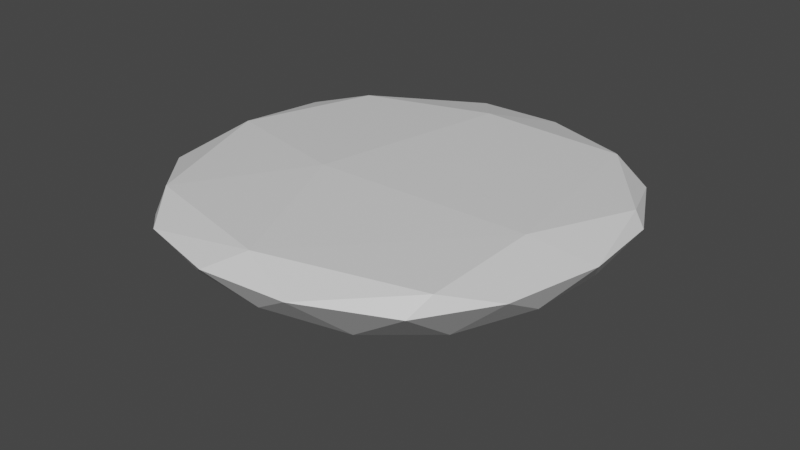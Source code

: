 # Source: platform.blend  (saved by Blender 2.93.21; exported with 4.5.12 LTS)
import bpy
from mathutils import Matrix  # noqa: F401  (used for matrix-valued properties, if any)

bpy.ops.wm.read_factory_settings(use_empty=True)
scene = bpy.context.scene
scene.name = 'Scene'

# ---- collections
col_collection = bpy.data.collections.new('Collection'); scene.collection.children.link(col_collection)

# ---- materials (node trees are filled in below, after node groups)
mat_material = bpy.data.materials.new('Material')
mat_material.alpha_threshold = 0.0
mat_material.use_transparent_shadow = False
mat_material.line_color = (0.0, 0.0, 0.0, 1.0)

# ---- material node trees
mat_material.use_nodes = True; mat_material.node_tree.nodes.clear()
_N = mat_material.node_tree.nodes; _L = mat_material.node_tree.links
n0 = _N.new('ShaderNodeOutputMaterial'); n0.name = 'Material Output'; n0.location = (300, 300)
n1 = _N.new('ShaderNodeBsdfPrincipled'); n1.name = 'Principled BSDF'; n1.location = (10, 300)
n1.distribution = 'GGX'
n1.subsurface_method = 'BURLEY'
n1.inputs[2].default_value = 0.4
n1.inputs[3].default_value = 1.45
n1.inputs[27].default_value = (0.0, 0.0, 0.0, 1.0)
n1.inputs[28].default_value = 1.0
_L.new(n1.outputs[0], n0.inputs[0])
n0.is_active_output = True

# ---- world
world_world = bpy.data.worlds.new('World'); scene.world = world_world
world_world.use_nodes = True; world_world.node_tree.nodes.clear()
_N = world_world.node_tree.nodes; _L = world_world.node_tree.links
n0 = _N.new('ShaderNodeOutputWorld'); n0.name = 'World Output'; n0.location = (300, 300)
n1 = _N.new('ShaderNodeBackground'); n1.name = 'Background'; n1.location = (10, 300)
n1.inputs[0].default_value = (0.05088, 0.05088, 0.05088, 1.0)
_L.new(n1.outputs[0], n0.inputs[0])
n0.is_active_output = True
world_world.color = (0.05088, 0.05088, 0.05088)
world_world.use_sun_shadow = False
world_world.sun_shadow_jitter_overblur = 0.0

# ---- meshes
me_cube_001 = bpy.data.meshes.new('Cube.001')
me_cube_001.from_pydata([(-0.3367, -0.3367, -0.4031), (-0.6122, -0.6122, -0.1376), (-0.3367, 0.3367, -0.4031), (-0.6122, 0.6122, -0.1376), (0.3367, -0.3367, -0.4031), (0.6122, -0.6122, -0.1376), (0.3367, 0.3367, -0.4031), (0.6122, 0.6122, -0.1376), (-0.5, -0.5, -0.01915), (-0.5, 0.5, -0.01915), (0.5, 0.5, -0.01915), (0.5, -0.5, -0.01915), (-0.3555, 0.2806, -0.4107), (-0.3752, 0.1977, -0.4189), (-0.3888, 0.1019, -0.4246), (-0.3938, 1.211e-08, -0.4268), (-0.3888, -0.1019, -0.4246), (-0.3752, -0.1977, -0.4189), (-0.3555, -0.2806, -0.4107), (-0.3689, -0.3689, -0.3854), (-0.4104, -0.4104, -0.3583), (-0.4526, -0.4526, -0.3255), (-0.4928, -0.4928, -0.2886), (-0.5293, -0.5293, -0.2495), (-0.5616, -0.5616, -0.21), (-0.5893, -0.5893, -0.172), (-0.7127, -0.4843, -0.1376), (-0.7844, -0.3348, -0.1376), (-0.8275, -0.171, -0.1376), (-0.8418, 0.0, -0.1376), (-0.8275, 0.171, -0.1376), (-0.7844, 0.3348, -0.1376), (-0.7127, 0.4843, -0.1376), (-0.5893, 0.5893, -0.172), (-0.5616, 0.5616, -0.21), (-0.5293, 0.5293, -0.2495), (-0.4928, 0.4928, -0.2886), (-0.4526, 0.4526, -0.3255), (-0.4104, 0.4104, -0.3583), (-0.3689, 0.3689, -0.3854), (0.2806, 0.3555, -0.4107), (0.1977, 0.3752, -0.4189), (0.1019, 0.3888, -0.4246), (1.583e-08, 0.3938, -0.4268), (-0.1019, 0.3888, -0.4246), (-0.1977, 0.3752, -0.4189), (-0.2806, 0.3555, -0.4107), (-0.4843, 0.7127, -0.1376), (-0.3348, 0.7844, -0.1376), (-0.171, 0.8275, -0.1376), (0.0, 0.8418, -0.1376), (0.171, 0.8275, -0.1376), (0.3348, 0.7844, -0.1376), (0.4843, 0.7127, -0.1376), (0.5893, 0.5893, -0.172), (0.5616, 0.5616, -0.21), (0.5293, 0.5293, -0.2495), (0.4928, 0.4928, -0.2886), (0.4526, 0.4526, -0.3255), (0.4104, 0.4104, -0.3583), (0.3689, 0.3689, -0.3854), (0.3555, -0.2806, -0.4107), (0.3752, -0.1977, -0.4189), (0.3888, -0.1019, -0.4246), (0.3938, -1.071e-08, -0.4268), (0.3888, 0.1019, -0.4246), (0.3752, 0.1977, -0.4189), (0.3555, 0.2806, -0.4107), (0.7127, 0.4843, -0.1376), (0.7844, 0.3348, -0.1376), (0.8275, 0.171, -0.1376), (0.8418, 0.0, -0.1376), (0.8275, -0.171, -0.1376), (0.7844, -0.3348, -0.1376), (0.7127, -0.4843, -0.1376), (0.5893, -0.5893, -0.172), (0.5616, -0.5616, -0.21), (0.5293, -0.5293, -0.2495), (0.4928, -0.4928, -0.2886), (0.4526, -0.4526, -0.3255), (0.4104, -0.4104, -0.3583), (0.3689, -0.3689, -0.3854), (-0.2806, -0.3555, -0.4107), (-0.1977, -0.3752, -0.4189), (-0.1019, -0.3888, -0.4246), (-1.211e-08, -0.3938, -0.4268), (0.1019, -0.3888, -0.4246), (0.1977, -0.3752, -0.4189), (0.2806, -0.3555, -0.4107), (0.4843, -0.7127, -0.1376), (0.3348, -0.7844, -0.1376), (0.171, -0.8275, -0.1376), (-8.382e-09, -0.8418, -0.1376), (-0.171, -0.8275, -0.1376), (-0.3348, -0.7844, -0.1376), (-0.4843, -0.7127, -0.1376), (-0.5351, -0.4188, -0.01776), (-0.5729, -0.2966, -0.01625), (-0.5996, -0.1534, -0.01519), (-0.6096, 0.0, -0.0148), (-0.5996, 0.1534, -0.01519), (-0.5729, 0.2966, -0.01625), (-0.5351, 0.4188, -0.01776), (-0.4188, 0.5351, -0.01776), (-0.2966, 0.5729, -0.01625), (-0.1534, 0.5996, -0.01519), (-1.863e-09, 0.6096, -0.0148), (0.1534, 0.5996, -0.01519), (0.2966, 0.5729, -0.01625), (0.4188, 0.5351, -0.01776), (0.5351, 0.4188, -0.01776), (0.5729, 0.2966, -0.01625), (0.5996, 0.1534, -0.01519), (0.6096, -3.725e-09, -0.0148), (0.5996, -0.1534, -0.01519), (0.5729, -0.2966, -0.01625), (0.5351, -0.4188, -0.01776), (0.4188, -0.5351, -0.01775), (0.2966, -0.5729, -0.01625), (0.1534, -0.5996, -0.01519), (1.49e-08, -0.6096, -0.0148), (-0.1534, -0.5996, -0.01519), (-0.2966, -0.5729, -0.01625), (-0.4188, -0.5351, -0.01776), (0.6298, 0.6298, -0.1083), (0.6401, 0.6401, -0.08402), (0.6413, 0.6413, -0.06437), (0.6313, 0.6313, -0.04888), (0.6088, 0.6088, -0.03708), (0.5757, 0.5757, -0.02846), (0.5355, 0.5355, -0.02253), (0.5355, -0.5355, -0.02253), (0.5757, -0.5757, -0.02846), (0.6088, -0.6088, -0.03708), (0.6313, -0.6313, -0.04888), (0.6413, -0.6413, -0.06437), (0.6401, -0.6401, -0.08402), (0.6298, -0.6298, -0.1083), (-0.6298, -0.6298, -0.1083), (-0.6401, -0.6401, -0.08402), (-0.6413, -0.6413, -0.06437), (-0.6313, -0.6313, -0.04888), (-0.6088, -0.6088, -0.03708), (-0.5757, -0.5757, -0.02846), (-0.5355, -0.5355, -0.02253), (-0.5355, 0.5355, -0.02253), (-0.5757, 0.5757, -0.02846), (-0.6088, 0.6088, -0.03708), (-0.6313, 0.6313, -0.04888), (-0.6413, 0.6413, -0.06437), (-0.6401, 0.6401, -0.08402), (-0.6298, 0.6298, -0.1083), (-0.4173, -0.2984, -0.3882), (-0.4729, -0.3272, -0.3597), (-0.5249, -0.359, -0.3262), (-0.5728, -0.3902, -0.289), (-0.6158, -0.4189, -0.2497), (-0.6536, -0.4443, -0.21), (-0.686, -0.4662, -0.172), (-0.4497, -0.2092, -0.3933), (-0.516, -0.2276, -0.3627), (-0.5757, -0.2487, -0.3278), (-0.6295, -0.27, -0.2898), (-0.6774, -0.2897, -0.25), (-0.7193, -0.3072, -0.2101), (-0.755, -0.3223, -0.172), (-0.4692, -0.1077, -0.3975), (-0.5413, -0.1166, -0.3654), (-0.6058, -0.1271, -0.3294), (-0.6633, -0.138, -0.2906), (-0.7142, -0.148, -0.2503), (-0.7587, -0.1569, -0.2102), (-0.7965, -0.1646, -0.172), (-0.4759, 1.892e-08, -0.3991), (-0.5497, 1.35e-08, -0.3665), (-0.6157, 4.889e-09, -0.3301), (-0.6745, -1.863e-09, -0.291), (-0.7265, -2.445e-09, -0.2505), (-0.7718, -4.657e-09, -0.2103), (-0.8103, 0.0, -0.172), (-0.4692, 0.1077, -0.3975), (-0.5413, 0.1166, -0.3654), (-0.6058, 0.1271, -0.3294), (-0.6633, 0.138, -0.2906), (-0.7142, 0.148, -0.2503), (-0.7587, 0.1569, -0.2102), (-0.7965, 0.1646, -0.172), (-0.4497, 0.2092, -0.3933), (-0.516, 0.2276, -0.3627), (-0.5757, 0.2487, -0.3278), (-0.6295, 0.27, -0.2898), (-0.6774, 0.2897, -0.25), (-0.7193, 0.3072, -0.2101), (-0.755, 0.3223, -0.172), (-0.4173, 0.2984, -0.3882), (-0.4729, 0.3272, -0.3597), (-0.5249, 0.359, -0.3262), (-0.5728, 0.3902, -0.289), (-0.6158, 0.4189, -0.2497), (-0.6536, 0.4443, -0.21), (-0.686, 0.4662, -0.172), (-0.2984, 0.4173, -0.3882), (-0.3272, 0.4729, -0.3597), (-0.359, 0.5249, -0.3262), (-0.3902, 0.5728, -0.289), (-0.4189, 0.6158, -0.2497), (-0.4443, 0.6536, -0.21), (-0.4662, 0.686, -0.172), (-0.2092, 0.4497, -0.3933), (-0.2276, 0.516, -0.3627), (-0.2487, 0.5757, -0.3278), (-0.27, 0.6295, -0.2898), (-0.2897, 0.6774, -0.25), (-0.3072, 0.7193, -0.2101), (-0.3223, 0.755, -0.172), (-0.1077, 0.4692, -0.3975), (-0.1166, 0.5413, -0.3654), (-0.1271, 0.6058, -0.3294), (-0.138, 0.6633, -0.2906), (-0.148, 0.7142, -0.2503), (-0.1569, 0.7587, -0.2102), (-0.1646, 0.7965, -0.172), (1.519e-08, 0.4759, -0.3991), (1.35e-08, 0.5497, -0.3665), (8.615e-09, 0.6157, -0.3301), (-1.863e-09, 0.6745, -0.291), (-2.445e-09, 0.7265, -0.2505), (-4.657e-09, 0.7718, -0.2103), (0.0, 0.8103, -0.172), (0.1077, 0.4692, -0.3975), (0.1166, 0.5413, -0.3654), (0.1271, 0.6058, -0.3294), (0.138, 0.6633, -0.2906), (0.148, 0.7142, -0.2503), (0.1569, 0.7587, -0.2102), (0.1646, 0.7965, -0.172), (0.2092, 0.4497, -0.3933), (0.2276, 0.516, -0.3627), (0.2487, 0.5757, -0.3278), (0.27, 0.6295, -0.2898), (0.2897, 0.6774, -0.25), (0.3072, 0.7193, -0.2101), (0.3223, 0.755, -0.172), (0.2984, 0.4173, -0.3882), (0.3272, 0.4729, -0.3597), (0.359, 0.5249, -0.3262), (0.3902, 0.5728, -0.289), (0.4189, 0.6158, -0.2497), (0.4443, 0.6536, -0.21), (0.4662, 0.686, -0.172), (0.4173, 0.2984, -0.3882), (0.4729, 0.3272, -0.3597), (0.5249, 0.359, -0.3262), (0.5728, 0.3902, -0.289), (0.6158, 0.4189, -0.2497), (0.6536, 0.4443, -0.21), (0.686, 0.4662, -0.172), (0.4497, 0.2092, -0.3933), (0.516, 0.2276, -0.3627), (0.5757, 0.2487, -0.3278), (0.6295, 0.27, -0.2898), (0.6774, 0.2897, -0.25), (0.7193, 0.3072, -0.2101), (0.755, 0.3223, -0.172), (0.4692, 0.1077, -0.3975), (0.5413, 0.1166, -0.3654), (0.6058, 0.1271, -0.3294), (0.6633, 0.138, -0.2906), (0.7142, 0.148, -0.2503), (0.7587, 0.1569, -0.2102), (0.7965, 0.1646, -0.172), (0.4759, -1.147e-08, -0.3991), (0.5497, -1.164e-08, -0.3665), (0.6157, -1.048e-08, -0.3301), (0.6745, 1.863e-09, -0.291), (0.7265, 2.445e-09, -0.2505), (0.7718, 4.657e-09, -0.2103), (0.8103, 0.0, -0.172), (0.4692, -0.1077, -0.3975), (0.5413, -0.1166, -0.3654), (0.6058, -0.1271, -0.3294), (0.6633, -0.138, -0.2906), (0.7142, -0.148, -0.2503), (0.7587, -0.1569, -0.2102), (0.7965, -0.1646, -0.172), (0.4497, -0.2092, -0.3933), (0.516, -0.2276, -0.3627), (0.5757, -0.2487, -0.3278), (0.6295, -0.27, -0.2898), (0.6774, -0.2897, -0.25), (0.7193, -0.3072, -0.2101), (0.755, -0.3223, -0.172), (0.4173, -0.2984, -0.3882), (0.4729, -0.3272, -0.3597), (0.5249, -0.359, -0.3262), (0.5728, -0.3902, -0.289), (0.6158, -0.4189, -0.2497), (0.6536, -0.4443, -0.21), (0.686, -0.4662, -0.172), (0.2984, -0.4173, -0.3882), (0.3272, -0.4729, -0.3597), (0.359, -0.5249, -0.3262), (0.3902, -0.5728, -0.289), (0.4189, -0.6158, -0.2497), (0.4443, -0.6536, -0.21), (0.4662, -0.686, -0.172), (0.2092, -0.4497, -0.3933), (0.2276, -0.516, -0.3627), (0.2487, -0.5757, -0.3278), (0.27, -0.6295, -0.2898), (0.2897, -0.6774, -0.25), (0.3072, -0.7193, -0.2101), (0.3223, -0.755, -0.172), (0.1077, -0.4692, -0.3975), (0.1166, -0.5413, -0.3654), (0.1271, -0.6058, -0.3294), (0.138, -0.6633, -0.2906), (0.148, -0.7142, -0.2503), (0.1569, -0.7587, -0.2102), (0.1646, -0.7965, -0.172), (-1.519e-08, -0.4759, -0.3991), (-1.35e-08, -0.5497, -0.3665), (-8.615e-09, -0.6157, -0.3301), (0.0, -0.6745, -0.291), (1.63e-09, -0.7265, -0.2505), (-5.588e-09, -0.7718, -0.2103), (-9.43e-09, -0.8103, -0.172), (-0.1077, -0.4692, -0.3975), (-0.1166, -0.5413, -0.3654), (-0.1271, -0.6058, -0.3294), (-0.138, -0.6633, -0.2906), (-0.148, -0.7142, -0.2503), (-0.1569, -0.7587, -0.2102), (-0.1646, -0.7965, -0.172), (-0.2092, -0.4497, -0.3933), (-0.2276, -0.516, -0.3627), (-0.2487, -0.5757, -0.3278), (-0.27, -0.6295, -0.2898), (-0.2897, -0.6774, -0.25), (-0.3072, -0.7193, -0.2101), (-0.3223, -0.755, -0.172), (-0.2984, -0.4173, -0.3882), (-0.3272, -0.4729, -0.3597), (-0.359, -0.5249, -0.3262), (-0.3902, -0.5728, -0.289), (-0.4189, -0.6158, -0.2497), (-0.4443, -0.6536, -0.21), (-0.4662, -0.686, -0.172), (-0.2818, 0.2818, -0.427), (-0.1957, 0.2914, -0.4386), (-0.1002, 0.2998, -0.4459), (3.492e-09, 0.3031, -0.4485), (0.1002, 0.2998, -0.4459), (0.1957, 0.2914, -0.4386), (0.2818, 0.2818, -0.427), (-0.2914, 0.1957, -0.4386), (-0.1993, 0.1993, -0.4526), (-0.1012, 0.2038, -0.4611), (-1.863e-09, 0.2058, -0.464), (0.1012, 0.2038, -0.4611), (0.1993, 0.1993, -0.4526), (0.2914, 0.1957, -0.4386), (-0.2998, 0.1002, -0.4459), (-0.2038, 0.1012, -0.4611), (-0.1031, 0.1031, -0.4703), (-7.567e-09, 0.104, -0.4734), (0.1031, 0.1031, -0.4703), (0.2038, 0.1012, -0.4611), (0.2998, 0.1002, -0.4459), (-0.3031, 9.139e-09, -0.4485), (-0.2058, -1.397e-09, -0.464), (-0.104, -4.075e-10, -0.4734), (-8.382e-09, -1.397e-09, -0.4765), (0.104, 4.948e-09, -0.4734), (0.2058, 6.054e-09, -0.464), (0.3031, 4.482e-09, -0.4485), (-0.2998, -0.1002, -0.4459), (-0.2038, -0.1012, -0.4611), (-0.1031, -0.1031, -0.4703), (-9.546e-09, -0.104, -0.4734), (0.1031, -0.1031, -0.4703), (0.2038, -0.1012, -0.4611), (0.2998, -0.1002, -0.4459), (-0.2914, -0.1957, -0.4386), (-0.1993, -0.1993, -0.4526), (-0.1012, -0.2038, -0.4611), (-7.451e-09, -0.2058, -0.464), (0.1012, -0.2038, -0.4611), (0.1993, -0.1993, -0.4526), (0.2914, -0.1957, -0.4386), (-0.2818, -0.2818, -0.427), (-0.1957, -0.2914, -0.4386), (-0.1002, -0.2998, -0.4459), (-9.662e-09, -0.3031, -0.4485), (0.1002, -0.2998, -0.4459), (0.1957, -0.2914, -0.4386), (0.2818, -0.2818, -0.427), (0.7331, -0.4981, -0.1083), (0.8069, -0.3444, -0.1083), (0.8512, -0.1759, -0.1083), (0.8659, 0.0, -0.1083), (0.8512, 0.1759, -0.1083), (0.8069, 0.3444, -0.1083), (0.7331, 0.4981, -0.1083), (0.7452, -0.5063, -0.08401), (0.8202, -0.3501, -0.08399), (0.8653, -0.1788, -0.08397), (0.8803, 0.0, -0.08396), (0.8653, 0.1788, -0.08397), (0.8202, 0.3501, -0.08399), (0.7452, 0.5063, -0.08401), (0.7466, -0.5073, -0.06435), (0.8219, -0.3507, -0.06428), (0.8671, -0.1791, -0.06422), (0.8821, 0.0, -0.06419), (0.8671, 0.1791, -0.06422), (0.8219, 0.3507, -0.06428), (0.7466, 0.5073, -0.06435), (0.7351, -0.4993, -0.04882), (0.8093, -0.3451, -0.04867), (0.8539, -0.1763, -0.04852), (0.8687, 1.863e-09, -0.04846), (0.8539, 0.1763, -0.04852), (0.8093, 0.3451, -0.04867), (0.7351, 0.4993, -0.04882), (0.7086, -0.4817, -0.03695), (0.78, -0.3331, -0.03666), (0.823, -0.1702, -0.03637), (0.8374, 3.725e-09, -0.03624), (0.823, 0.1702, -0.03637), (0.78, 0.3331, -0.03666), (0.7086, 0.4817, -0.03695), (0.6673, -0.4575, -0.0282), (0.7324, -0.3177, -0.02766), (0.772, -0.1627, -0.02717), (0.7855, 7.451e-09, -0.02696), (0.772, 0.1627, -0.02717), (0.7324, 0.3177, -0.02766), (0.6673, 0.4575, -0.0282), (0.6109, -0.432, -0.02201), (0.6646, -0.3032, -0.02108), (0.6985, -0.1562, -0.02032), (0.7104, 3.26e-09, -0.02001), (0.6985, 0.1562, -0.02032), (0.6646, 0.3032, -0.02108), (0.6109, 0.432, -0.02202), (0.4318, 0.4318, -0.01476), (0.303, 0.4553, -0.01263), (0.1561, 0.4744, -0.01128), (5.588e-09, 0.482, -0.01081), (-0.1561, 0.4744, -0.01128), (-0.303, 0.4553, -0.01263), (-0.4318, 0.4318, -0.01476), (0.4553, 0.303, -0.01263), (0.3162, 0.3162, -0.01005), (0.1619, 0.3281, -0.008484), (7.451e-09, 0.3331, -0.007952), (-0.1619, 0.3281, -0.008484), (-0.3162, 0.3162, -0.01005), (-0.4553, 0.303, -0.01263), (0.4744, 0.1561, -0.01128), (0.3281, 0.1619, -0.008484), (0.1676, 0.1676, -0.006799), (5.122e-09, 0.1701, -0.006235), (-0.1676, 0.1676, -0.006799), (-0.3281, 0.1619, -0.008484), (-0.4744, 0.1561, -0.01128), (0.482, -1.106e-08, -0.01081), (0.3331, -1.397e-08, -0.007953), (0.1701, -7.683e-09, -0.006235), (0.0, -5.588e-09, -0.005661), (-0.1701, 1.63e-09, -0.006235), (-0.3331, 5.588e-09, -0.007952), (-0.482, 1.118e-08, -0.01081), (0.4744, -0.1561, -0.01128), (0.3281, -0.1619, -0.008484), (0.1676, -0.1676, -0.006799), (-8.848e-09, -0.1701, -0.006235), (-0.1676, -0.1676, -0.006799), (-0.3281, -0.1619, -0.008484), (-0.4744, -0.1561, -0.01128), (0.4553, -0.303, -0.01263), (0.3162, -0.3162, -0.01005), (0.1619, -0.3281, -0.008484), (-1.118e-08, -0.3331, -0.007953), (-0.1619, -0.3281, -0.008484), (-0.3162, -0.3162, -0.01005), (-0.4553, -0.303, -0.01263), (0.4318, -0.4318, -0.01476), (0.303, -0.4553, -0.01263), (0.1561, -0.4744, -0.01128), (2.328e-09, -0.482, -0.01081), (-0.1561, -0.4744, -0.01128), (-0.303, -0.4553, -0.01263), (-0.4318, -0.4318, -0.01476), (-0.7331, 0.4981, -0.1083), (-0.8069, 0.3444, -0.1083), (-0.8512, 0.1759, -0.1083), (-0.8659, 5.588e-09, -0.1083), (-0.8512, -0.1759, -0.1083), (-0.8069, -0.3444, -0.1083), (-0.7331, -0.4981, -0.1083), (-0.7452, 0.5063, -0.08401), (-0.8202, 0.3501, -0.08399), (-0.8653, 0.1788, -0.08397), (-0.8803, 3.725e-09, -0.08396), (-0.8653, -0.1788, -0.08397), (-0.8202, -0.3501, -0.08399), (-0.7452, -0.5063, -0.08401), (-0.7466, 0.5073, -0.06435), (-0.8219, 0.3507, -0.06428), (-0.8671, 0.1791, -0.06422), (-0.8821, -2.328e-10, -0.06419), (-0.8671, -0.1791, -0.06422), (-0.8219, -0.3507, -0.06428), (-0.7466, -0.5073, -0.06435), (-0.7351, 0.4993, -0.04882), (-0.8093, 0.3451, -0.04867), (-0.8539, 0.1763, -0.04852), (-0.8687, -1.863e-09, -0.04846), (-0.8539, -0.1763, -0.04852), (-0.8093, -0.3451, -0.04867), (-0.7351, -0.4993, -0.04882), (-0.7086, 0.4817, -0.03695), (-0.78, 0.3331, -0.03666), (-0.823, 0.1702, -0.03637), (-0.8374, -3.492e-09, -0.03624), (-0.823, -0.1702, -0.03637), (-0.78, -0.3331, -0.03666), (-0.7086, -0.4817, -0.03695), (-0.6673, 0.4575, -0.0282), (-0.7324, 0.3177, -0.02766), (-0.772, 0.1627, -0.02717), (-0.7855, -5.588e-09, -0.02696), (-0.772, -0.1627, -0.02717), (-0.7324, -0.3177, -0.02766), (-0.6673, -0.4575, -0.0282), (-0.6109, 0.432, -0.02201), (-0.6646, 0.3032, -0.02108), (-0.6985, 0.1562, -0.02032), (-0.7104, 3.958e-09, -0.02001), (-0.6985, -0.1562, -0.02032), (-0.6646, -0.3032, -0.02108), (-0.6109, -0.432, -0.02202), (-0.4981, -0.7331, -0.1083), (-0.3444, -0.8069, -0.1083), (-0.1759, -0.8512, -0.1083), (-2.91e-11, -0.8659, -0.1083), (0.1759, -0.8512, -0.1083), (0.3444, -0.8069, -0.1083), (0.4981, -0.7331, -0.1083), (-0.5063, -0.7452, -0.08401), (-0.3501, -0.8202, -0.08399), (-0.1788, -0.8653, -0.08397), (-2.328e-10, -0.8803, -0.08396), (0.1788, -0.8653, -0.08397), (0.3501, -0.8202, -0.08399), (0.5063, -0.7452, -0.08401), (-0.5073, -0.7466, -0.06435), (-0.3507, -0.8219, -0.06428), (-0.1791, -0.8671, -0.06422), (-9.313e-10, -0.8821, -0.06419), (0.1791, -0.8671, -0.06422), (0.3507, -0.8219, -0.06428), (0.5073, -0.7466, -0.06435), (-0.4993, -0.7351, -0.04882), (-0.3451, -0.8093, -0.04867), (-0.1763, -0.8539, -0.04852), (3.725e-09, -0.8687, -0.04846), (0.1763, -0.8539, -0.04852), (0.3451, -0.8093, -0.04867), (0.4993, -0.7351, -0.04882), (-0.4817, -0.7086, -0.03695), (-0.3331, -0.78, -0.03666), (-0.1702, -0.823, -0.03637), (9.779e-09, -0.8374, -0.03624), (0.1702, -0.823, -0.03637), (0.3331, -0.78, -0.03666), (0.4817, -0.7086, -0.03695), (-0.4575, -0.6673, -0.0282), (-0.3177, -0.7324, -0.02766), (-0.1627, -0.772, -0.02717), (1.863e-08, -0.7855, -0.02696), (0.1627, -0.772, -0.02717), (0.3177, -0.7324, -0.02766), (0.4575, -0.6673, -0.0282), (-0.432, -0.6109, -0.02201), (-0.3032, -0.6646, -0.02108), (-0.1562, -0.6985, -0.02032), (2.002e-08, -0.7104, -0.02001), (0.1562, -0.6985, -0.02032), (0.3032, -0.6646, -0.02108), (0.432, -0.6109, -0.02202), (0.4981, 0.7331, -0.1083), (0.3444, 0.8069, -0.1083), (0.1759, 0.8512, -0.1083), (0.0, 0.8659, -0.1083), (-0.1759, 0.8512, -0.1083), (-0.3444, 0.8069, -0.1083), (-0.4981, 0.7331, -0.1083), (0.5063, 0.7452, -0.08401), (0.3501, 0.8202, -0.08399), (0.1788, 0.8653, -0.08397), (0.0, 0.8803, -0.08396), (-0.1788, 0.8653, -0.08397), (-0.3501, 0.8202, -0.08399), (-0.5063, 0.7452, -0.08401), (0.5073, 0.7466, -0.06435), (0.3507, 0.8219, -0.06428), (0.1791, 0.8671, -0.06422), (0.0, 0.8821, -0.06419), (-0.1791, 0.8671, -0.06422), (-0.3507, 0.8219, -0.06428), (-0.5073, 0.7466, -0.06435), (0.4993, 0.7351, -0.04882), (0.3451, 0.8093, -0.04867), (0.1763, 0.8539, -0.04852), (-3.725e-09, 0.8687, -0.04846), (-0.1763, 0.8539, -0.04852), (-0.3451, 0.8093, -0.04867), (-0.4993, 0.7351, -0.04882), (0.4817, 0.7086, -0.03695), (0.3331, 0.78, -0.03666), (0.1702, 0.823, -0.03637), (-9.313e-09, 0.8374, -0.03624), (-0.1702, 0.823, -0.03637), (-0.3331, 0.78, -0.03666), (-0.4817, 0.7086, -0.03695), (0.4575, 0.6673, -0.0282), (0.3177, 0.7324, -0.02766), (0.1627, 0.772, -0.02717), (-1.49e-08, 0.7855, -0.02696), (-0.1627, 0.772, -0.02717), (-0.3177, 0.7324, -0.02766), (-0.4575, 0.6673, -0.0282), (0.432, 0.6109, -0.02201), (0.3032, 0.6646, -0.02108), (0.1562, 0.6985, -0.02032), (-9.08e-09, 0.7104, -0.02001), (-0.1562, 0.6985, -0.02032), (-0.3032, 0.6646, -0.02108), (-0.432, 0.6109, -0.02202)], [], [(152, 153, 160, 159), (153, 154, 161, 160), (154, 155, 162, 161), (155, 156, 163, 162), (156, 157, 164, 163), (157, 158, 165, 164), (159, 160, 167, 166), (160, 161, 168, 167), (161, 162, 169, 168), (162, 163, 170, 169), (163, 164, 171, 170), (164, 165, 172, 171), (166, 167, 174, 173), (167, 168, 175, 174), (168, 169, 176, 175), (169, 170, 177, 176), (170, 171, 178, 177), (171, 172, 179, 178), (173, 174, 181, 180), (174, 175, 182, 181), (175, 176, 183, 182), (176, 177, 184, 183), (177, 178, 185, 184), (178, 179, 186, 185), (180, 181, 188, 187), (181, 182, 189, 188), (182, 183, 190, 189), (183, 184, 191, 190), (184, 185, 192, 191), (185, 186, 193, 192), (187, 188, 195, 194), (188, 189, 196, 195), (189, 190, 197, 196), (190, 191, 198, 197), (191, 192, 199, 198), (192, 193, 200, 199), (0, 19, 152, 18), (19, 20, 153, 152), (20, 21, 154, 153), (21, 22, 155, 154), (22, 23, 156, 155), (23, 24, 157, 156), (24, 25, 158, 157), (25, 1, 26, 158), (158, 26, 27, 165), (165, 27, 28, 172), (172, 28, 29, 179), (179, 29, 30, 186), (186, 30, 31, 193), (193, 31, 32, 200), (200, 32, 3, 33), (199, 200, 33, 34), (198, 199, 34, 35), (197, 198, 35, 36), (196, 197, 36, 37), (195, 196, 37, 38), (194, 195, 38, 39), (12, 194, 39, 2), (13, 187, 194, 12), (14, 180, 187, 13), (15, 173, 180, 14), (16, 166, 173, 15), (17, 159, 166, 16), (18, 152, 159, 17), (201, 202, 209, 208), (202, 203, 210, 209), (203, 204, 211, 210), (204, 205, 212, 211), (205, 206, 213, 212), (206, 207, 214, 213), (208, 209, 216, 215), (209, 210, 217, 216), (210, 211, 218, 217), (211, 212, 219, 218), (212, 213, 220, 219), (213, 214, 221, 220), (215, 216, 223, 222), (216, 217, 224, 223), (217, 218, 225, 224), (218, 219, 226, 225), (219, 220, 227, 226), (220, 221, 228, 227), (222, 223, 230, 229), (223, 224, 231, 230), (224, 225, 232, 231), (225, 226, 233, 232), (226, 227, 234, 233), (227, 228, 235, 234), (229, 230, 237, 236), (230, 231, 238, 237), (231, 232, 239, 238), (232, 233, 240, 239), (233, 234, 241, 240), (234, 235, 242, 241), (236, 237, 244, 243), (237, 238, 245, 244), (238, 239, 246, 245), (239, 240, 247, 246), (240, 241, 248, 247), (241, 242, 249, 248), (2, 39, 201, 46), (39, 38, 202, 201), (38, 37, 203, 202), (37, 36, 204, 203), (36, 35, 205, 204), (35, 34, 206, 205), (34, 33, 207, 206), (33, 3, 47, 207), (207, 47, 48, 214), (214, 48, 49, 221), (221, 49, 50, 228), (228, 50, 51, 235), (235, 51, 52, 242), (242, 52, 53, 249), (249, 53, 7, 54), (248, 249, 54, 55), (247, 248, 55, 56), (246, 247, 56, 57), (245, 246, 57, 58), (244, 245, 58, 59), (243, 244, 59, 60), (40, 243, 60, 6), (41, 236, 243, 40), (42, 229, 236, 41), (43, 222, 229, 42), (44, 215, 222, 43), (45, 208, 215, 44), (46, 201, 208, 45), (250, 251, 258, 257), (251, 252, 259, 258), (252, 253, 260, 259), (253, 254, 261, 260), (254, 255, 262, 261), (255, 256, 263, 262), (257, 258, 265, 264), (258, 259, 266, 265), (259, 260, 267, 266), (260, 261, 268, 267), (261, 262, 269, 268), (262, 263, 270, 269), (264, 265, 272, 271), (265, 266, 273, 272), (266, 267, 274, 273), (267, 268, 275, 274), (268, 269, 276, 275), (269, 270, 277, 276), (271, 272, 279, 278), (272, 273, 280, 279), (273, 274, 281, 280), (274, 275, 282, 281), (275, 276, 283, 282), (276, 277, 284, 283), (278, 279, 286, 285), (279, 280, 287, 286), (280, 281, 288, 287), (281, 282, 289, 288), (282, 283, 290, 289), (283, 284, 291, 290), (285, 286, 293, 292), (286, 287, 294, 293), (287, 288, 295, 294), (288, 289, 296, 295), (289, 290, 297, 296), (290, 291, 298, 297), (6, 60, 250, 67), (60, 59, 251, 250), (59, 58, 252, 251), (58, 57, 253, 252), (57, 56, 254, 253), (56, 55, 255, 254), (55, 54, 256, 255), (54, 7, 68, 256), (256, 68, 69, 263), (263, 69, 70, 270), (270, 70, 71, 277), (277, 71, 72, 284), (284, 72, 73, 291), (291, 73, 74, 298), (298, 74, 5, 75), (297, 298, 75, 76), (296, 297, 76, 77), (295, 296, 77, 78), (294, 295, 78, 79), (293, 294, 79, 80), (292, 293, 80, 81), (61, 292, 81, 4), (62, 285, 292, 61), (63, 278, 285, 62), (64, 271, 278, 63), (65, 264, 271, 64), (66, 257, 264, 65), (67, 250, 257, 66), (299, 300, 307, 306), (300, 301, 308, 307), (301, 302, 309, 308), (302, 303, 310, 309), (303, 304, 311, 310), (304, 305, 312, 311), (306, 307, 314, 313), (307, 308, 315, 314), (308, 309, 316, 315), (309, 310, 317, 316), (310, 311, 318, 317), (311, 312, 319, 318), (313, 314, 321, 320), (314, 315, 322, 321), (315, 316, 323, 322), (316, 317, 324, 323), (317, 318, 325, 324), (318, 319, 326, 325), (320, 321, 328, 327), (321, 322, 329, 328), (322, 323, 330, 329), (323, 324, 331, 330), (324, 325, 332, 331), (325, 326, 333, 332), (327, 328, 335, 334), (328, 329, 336, 335), (329, 330, 337, 336), (330, 331, 338, 337), (331, 332, 339, 338), (332, 333, 340, 339), (334, 335, 342, 341), (335, 336, 343, 342), (336, 337, 344, 343), (337, 338, 345, 344), (338, 339, 346, 345), (339, 340, 347, 346), (4, 81, 299, 88), (81, 80, 300, 299), (80, 79, 301, 300), (79, 78, 302, 301), (78, 77, 303, 302), (77, 76, 304, 303), (76, 75, 305, 304), (75, 5, 89, 305), (305, 89, 90, 312), (312, 90, 91, 319), (319, 91, 92, 326), (326, 92, 93, 333), (333, 93, 94, 340), (340, 94, 95, 347), (347, 95, 1, 25), (346, 347, 25, 24), (345, 346, 24, 23), (344, 345, 23, 22), (343, 344, 22, 21), (342, 343, 21, 20), (341, 342, 20, 19), (82, 341, 19, 0), (83, 334, 341, 82), (84, 327, 334, 83), (85, 320, 327, 84), (86, 313, 320, 85), (87, 306, 313, 86), (88, 299, 306, 87), (348, 349, 356, 355), (349, 350, 357, 356), (350, 351, 358, 357), (351, 352, 359, 358), (352, 353, 360, 359), (353, 354, 361, 360), (355, 356, 363, 362), (356, 357, 364, 363), (357, 358, 365, 364), (358, 359, 366, 365), (359, 360, 367, 366), (360, 361, 368, 367), (362, 363, 370, 369), (363, 364, 371, 370), (364, 365, 372, 371), (365, 366, 373, 372), (366, 367, 374, 373), (367, 368, 375, 374), (369, 370, 377, 376), (370, 371, 378, 377), (371, 372, 379, 378), (372, 373, 380, 379), (373, 374, 381, 380), (374, 375, 382, 381), (376, 377, 384, 383), (377, 378, 385, 384), (378, 379, 386, 385), (379, 380, 387, 386), (380, 381, 388, 387), (381, 382, 389, 388), (383, 384, 391, 390), (384, 385, 392, 391), (385, 386, 393, 392), (386, 387, 394, 393), (387, 388, 395, 394), (388, 389, 396, 395), (2, 46, 348, 12), (46, 45, 349, 348), (45, 44, 350, 349), (44, 43, 351, 350), (43, 42, 352, 351), (42, 41, 353, 352), (41, 40, 354, 353), (40, 6, 67, 354), (354, 67, 66, 361), (361, 66, 65, 368), (368, 65, 64, 375), (375, 64, 63, 382), (382, 63, 62, 389), (389, 62, 61, 396), (396, 61, 4, 88), (395, 396, 88, 87), (394, 395, 87, 86), (393, 394, 86, 85), (392, 393, 85, 84), (391, 392, 84, 83), (390, 391, 83, 82), (18, 390, 82, 0), (17, 383, 390, 18), (16, 376, 383, 17), (15, 369, 376, 16), (14, 362, 369, 15), (13, 355, 362, 14), (12, 348, 355, 13), (397, 398, 405, 404), (398, 399, 406, 405), (399, 400, 407, 406), (400, 401, 408, 407), (401, 402, 409, 408), (402, 403, 410, 409), (404, 405, 412, 411), (405, 406, 413, 412), (406, 407, 414, 413), (407, 408, 415, 414), (408, 409, 416, 415), (409, 410, 417, 416), (411, 412, 419, 418), (412, 413, 420, 419), (413, 414, 421, 420), (414, 415, 422, 421), (415, 416, 423, 422), (416, 417, 424, 423), (418, 419, 426, 425), (419, 420, 427, 426), (420, 421, 428, 427), (421, 422, 429, 428), (422, 423, 430, 429), (423, 424, 431, 430), (425, 426, 433, 432), (426, 427, 434, 433), (427, 428, 435, 434), (428, 429, 436, 435), (429, 430, 437, 436), (430, 431, 438, 437), (432, 433, 440, 439), (433, 434, 441, 440), (434, 435, 442, 441), (435, 436, 443, 442), (436, 437, 444, 443), (437, 438, 445, 444), (5, 74, 397, 137), (74, 73, 398, 397), (73, 72, 399, 398), (72, 71, 400, 399), (71, 70, 401, 400), (70, 69, 402, 401), (69, 68, 403, 402), (68, 7, 124, 403), (403, 124, 125, 410), (410, 125, 126, 417), (417, 126, 127, 424), (424, 127, 128, 431), (431, 128, 129, 438), (438, 129, 130, 445), (445, 130, 10, 110), (444, 445, 110, 111), (443, 444, 111, 112), (442, 443, 112, 113), (441, 442, 113, 114), (440, 441, 114, 115), (439, 440, 115, 116), (131, 439, 116, 11), (132, 432, 439, 131), (133, 425, 432, 132), (134, 418, 425, 133), (135, 411, 418, 134), (136, 404, 411, 135), (137, 397, 404, 136), (446, 447, 454, 453), (447, 448, 455, 454), (448, 449, 456, 455), (449, 450, 457, 456), (450, 451, 458, 457), (451, 452, 459, 458), (453, 454, 461, 460), (454, 455, 462, 461), (455, 456, 463, 462), (456, 457, 464, 463), (457, 458, 465, 464), (458, 459, 466, 465), (460, 461, 468, 467), (461, 462, 469, 468), (462, 463, 470, 469), (463, 464, 471, 470), (464, 465, 472, 471), (465, 466, 473, 472), (467, 468, 475, 474), (468, 469, 476, 475), (469, 470, 477, 476), (470, 471, 478, 477), (471, 472, 479, 478), (472, 473, 480, 479), (474, 475, 482, 481), (475, 476, 483, 482), (476, 477, 484, 483), (477, 478, 485, 484), (478, 479, 486, 485), (479, 480, 487, 486), (481, 482, 489, 488), (482, 483, 490, 489), (483, 484, 491, 490), (484, 485, 492, 491), (485, 486, 493, 492), (486, 487, 494, 493), (10, 109, 446, 110), (109, 108, 447, 446), (108, 107, 448, 447), (107, 106, 449, 448), (106, 105, 450, 449), (105, 104, 451, 450), (104, 103, 452, 451), (103, 9, 102, 452), (452, 102, 101, 459), (459, 101, 100, 466), (466, 100, 99, 473), (473, 99, 98, 480), (480, 98, 97, 487), (487, 97, 96, 494), (494, 96, 8, 123), (493, 494, 123, 122), (492, 493, 122, 121), (491, 492, 121, 120), (490, 491, 120, 119), (489, 490, 119, 118), (488, 489, 118, 117), (116, 488, 117, 11), (115, 481, 488, 116), (114, 474, 481, 115), (113, 467, 474, 114), (112, 460, 467, 113), (111, 453, 460, 112), (110, 446, 453, 111), (495, 496, 503, 502), (496, 497, 504, 503), (497, 498, 505, 504), (498, 499, 506, 505), (499, 500, 507, 506), (500, 501, 508, 507), (502, 503, 510, 509), (503, 504, 511, 510), (504, 505, 512, 511), (505, 506, 513, 512), (506, 507, 514, 513), (507, 508, 515, 514), (509, 510, 517, 516), (510, 511, 518, 517), (511, 512, 519, 518), (512, 513, 520, 519), (513, 514, 521, 520), (514, 515, 522, 521), (516, 517, 524, 523), (517, 518, 525, 524), (518, 519, 526, 525), (519, 520, 527, 526), (520, 521, 528, 527), (521, 522, 529, 528), (523, 524, 531, 530), (524, 525, 532, 531), (525, 526, 533, 532), (526, 527, 534, 533), (527, 528, 535, 534), (528, 529, 536, 535), (530, 531, 538, 537), (531, 532, 539, 538), (532, 533, 540, 539), (533, 534, 541, 540), (534, 535, 542, 541), (535, 536, 543, 542), (3, 32, 495, 151), (32, 31, 496, 495), (31, 30, 497, 496), (30, 29, 498, 497), (29, 28, 499, 498), (28, 27, 500, 499), (27, 26, 501, 500), (26, 1, 138, 501), (501, 138, 139, 508), (508, 139, 140, 515), (515, 140, 141, 522), (522, 141, 142, 529), (529, 142, 143, 536), (536, 143, 144, 543), (543, 144, 8, 96), (542, 543, 96, 97), (541, 542, 97, 98), (540, 541, 98, 99), (539, 540, 99, 100), (538, 539, 100, 101), (537, 538, 101, 102), (145, 537, 102, 9), (146, 530, 537, 145), (147, 523, 530, 146), (148, 516, 523, 147), (149, 509, 516, 148), (150, 502, 509, 149), (151, 495, 502, 150), (544, 545, 552, 551), (545, 546, 553, 552), (546, 547, 554, 553), (547, 548, 555, 554), (548, 549, 556, 555), (549, 550, 557, 556), (551, 552, 559, 558), (552, 553, 560, 559), (553, 554, 561, 560), (554, 555, 562, 561), (555, 556, 563, 562), (556, 557, 564, 563), (558, 559, 566, 565), (559, 560, 567, 566), (560, 561, 568, 567), (561, 562, 569, 568), (562, 563, 570, 569), (563, 564, 571, 570), (565, 566, 573, 572), (566, 567, 574, 573), (567, 568, 575, 574), (568, 569, 576, 575), (569, 570, 577, 576), (570, 571, 578, 577), (572, 573, 580, 579), (573, 574, 581, 580), (574, 575, 582, 581), (575, 576, 583, 582), (576, 577, 584, 583), (577, 578, 585, 584), (579, 580, 587, 586), (580, 581, 588, 587), (581, 582, 589, 588), (582, 583, 590, 589), (583, 584, 591, 590), (584, 585, 592, 591), (1, 95, 544, 138), (95, 94, 545, 544), (94, 93, 546, 545), (93, 92, 547, 546), (92, 91, 548, 547), (91, 90, 549, 548), (90, 89, 550, 549), (89, 5, 137, 550), (550, 137, 136, 557), (557, 136, 135, 564), (564, 135, 134, 571), (571, 134, 133, 578), (578, 133, 132, 585), (585, 132, 131, 592), (592, 131, 11, 117), (591, 592, 117, 118), (590, 591, 118, 119), (589, 590, 119, 120), (588, 589, 120, 121), (587, 588, 121, 122), (586, 587, 122, 123), (144, 586, 123, 8), (143, 579, 586, 144), (142, 572, 579, 143), (141, 565, 572, 142), (140, 558, 565, 141), (139, 551, 558, 140), (138, 544, 551, 139), (593, 594, 601, 600), (594, 595, 602, 601), (595, 596, 603, 602), (596, 597, 604, 603), (597, 598, 605, 604), (598, 599, 606, 605), (600, 601, 608, 607), (601, 602, 609, 608), (602, 603, 610, 609), (603, 604, 611, 610), (604, 605, 612, 611), (605, 606, 613, 612), (607, 608, 615, 614), (608, 609, 616, 615), (609, 610, 617, 616), (610, 611, 618, 617), (611, 612, 619, 618), (612, 613, 620, 619), (614, 615, 622, 621), (615, 616, 623, 622), (616, 617, 624, 623), (617, 618, 625, 624), (618, 619, 626, 625), (619, 620, 627, 626), (621, 622, 629, 628), (622, 623, 630, 629), (623, 624, 631, 630), (624, 625, 632, 631), (625, 626, 633, 632), (626, 627, 634, 633), (628, 629, 636, 635), (629, 630, 637, 636), (630, 631, 638, 637), (631, 632, 639, 638), (632, 633, 640, 639), (633, 634, 641, 640), (7, 53, 593, 124), (53, 52, 594, 593), (52, 51, 595, 594), (51, 50, 596, 595), (50, 49, 597, 596), (49, 48, 598, 597), (48, 47, 599, 598), (47, 3, 151, 599), (599, 151, 150, 606), (606, 150, 149, 613), (613, 149, 148, 620), (620, 148, 147, 627), (627, 147, 146, 634), (634, 146, 145, 641), (641, 145, 9, 103), (640, 641, 103, 104), (639, 640, 104, 105), (638, 639, 105, 106), (637, 638, 106, 107), (636, 637, 107, 108), (635, 636, 108, 109), (130, 635, 109, 10), (129, 628, 635, 130), (128, 621, 628, 129), (127, 614, 621, 128), (126, 607, 614, 127), (125, 600, 607, 126), (124, 593, 600, 125)])
_uv = me_cube_001.uv_layers.new(name='UVMap')
_uv.uv.foreach_set('vector', [0.6083, 0.2305, 0.5893, 0.2276, 0.5966, 0.1947, 0.6163, 0.2022, 0.5893, 0.2276, 0.5708, 0.226, 0.5781, 0.189, 0.5966, 0.1947, 0.5708, 0.226, 0.5535, 0.2251, 0.5611, 0.1845, 0.5781, 0.189, 0.6303, 0.6572, 0.6143, 0.6558, 0.6169, 0.6125, 0.6329, 0.617, 0.6143, 0.6558, 0.5987, 0.6546, 0.6014, 0.6087, 0.6169, 0.6125, 0.5987, 0.6546, 0.5842, 0.6537, 0.5869, 0.6054, 0.6014, 0.6087, 0.6163, 0.2022, 0.5966, 0.1947, 0.6104, 0.1621, 0.6298, 0.1731, 0.5966, 0.1947, 0.5781, 0.189, 0.5927, 0.153, 0.6104, 0.1621, 0.5781, 0.189, 0.5611, 0.1845, 0.5766, 0.1452, 0.5927, 0.153, 0.5611, 0.1845, 0.5459, 0.1807, 0.5624, 0.1384, 0.5766, 0.1452, 0.6169, 0.6125, 0.6014, 0.6087, 0.6064, 0.5646, 0.6217, 0.571, 0.6014, 0.6087, 0.5869, 0.6054, 0.5921, 0.5592, 0.6064, 0.5646, 0.6298, 0.1731, 0.6104, 0.1621, 0.6295, 0.1313, 0.6477, 0.1448, 0.6104, 0.1621, 0.5927, 0.153, 0.6133, 0.1192, 0.6295, 0.1313, 0.5927, 0.153, 0.5766, 0.1452, 0.5989, 0.1084, 0.6133, 0.1192, 0.5766, 0.1452, 0.5624, 0.1384, 0.5863, 0.0989, 0.5989, 0.1084, 0.5624, 0.1384, 0.5501, 0.1324, 0.5753, 0.09058, 0.5863, 0.0989, 0.6064, 0.5646, 0.5921, 0.5592, 0.5995, 0.5166, 0.6134, 0.5241, 0.6477, 0.1448, 0.6295, 0.1313, 0.6528, 0.1035, 0.669, 0.1189, 0.6295, 0.1313, 0.6133, 0.1192, 0.6389, 0.08903, 0.6528, 0.1035, 0.6133, 0.1192, 0.5989, 0.1084, 0.6268, 0.07578, 0.6389, 0.08903, 0.5989, 0.1084, 0.5863, 0.0989, 0.6163, 0.06391, 0.6268, 0.07578, 0.5863, 0.0989, 0.5753, 0.09058, 0.6072, 0.0535, 0.6163, 0.06391, 0.5753, 0.09058, 0.566, 0.08351, 0.5995, 0.04462, 0.6072, 0.0535, 0.669, 0.1189, 0.6528, 0.1035, 0.6794, 0.08019, 0.6924, 0.09691, 0.6528, 0.1035, 0.6389, 0.08903, 0.6686, 0.06393, 0.6794, 0.08019, 0.6389, 0.08903, 0.6268, 0.07578, 0.6594, 0.04871, 0.6686, 0.06393, 0.6268, 0.07578, 0.6163, 0.06391, 0.6513, 0.03497, 0.6594, 0.04871, 0.6163, 0.06391, 0.6072, 0.0535, 0.6444, 0.02287, 0.6513, 0.03497, 0.7859, 0.8275, 0.772, 0.8351, 0.7641, 0.7944, 0.7783, 0.7887, 0.6924, 0.09691, 0.6794, 0.08019, 0.7084, 0.06293, 0.7168, 0.08037, 0.6794, 0.08019, 0.6686, 0.06393, 0.7015, 0.04543, 0.7084, 0.06293, 0.6686, 0.06393, 0.6594, 0.04871, 0.6955, 0.02879, 0.7015, 0.04543, 0.6594, 0.04871, 0.6513, 0.03497, 0.6903, 0.01368, 0.6955, 0.02879, 0.7935, 0.7819, 0.7783, 0.7887, 0.7728, 0.7461, 0.7883, 0.7419, 0.7783, 0.7887, 0.7641, 0.7944, 0.7584, 0.7497, 0.7728, 0.7461, 0.6214, 0.2548, 0.6077, 0.257, 0.6083, 0.2305, 0.6268, 0.2373, 0.6077, 0.257, 0.59, 0.2599, 0.5893, 0.2276, 0.6083, 0.2305, 0.59, 0.2599, 0.572, 0.2627, 0.5708, 0.226, 0.5893, 0.2276, 0.572, 0.2627, 0.555, 0.2655, 0.5535, 0.2251, 0.5708, 0.226, 0.6302, 0.6975, 0.6143, 0.6993, 0.6143, 0.6558, 0.6303, 0.6572, 0.6143, 0.6993, 0.5988, 0.7009, 0.5987, 0.6546, 0.6143, 0.6558, 0.5988, 0.7009, 0.5842, 0.7023, 0.5842, 0.6537, 0.5987, 0.6546, 0.5842, 0.7023, 0.5713, 0.7035, 0.5712, 0.653, 0.5842, 0.6537, 0.5842, 0.6537, 0.5712, 0.653, 0.5741, 0.6028, 0.5869, 0.6054, 0.5869, 0.6054, 0.5741, 0.6028, 0.5795, 0.5548, 0.5921, 0.5592, 0.5921, 0.5592, 0.5795, 0.5548, 0.5871, 0.5105, 0.5995, 0.5166, 0.5995, 0.5166, 0.5871, 0.5105, 0.5966, 0.4719, 0.6086, 0.4794, 0.772, 0.8351, 0.7597, 0.8414, 0.7515, 0.7991, 0.7641, 0.7944, 0.7641, 0.7944, 0.7515, 0.7991, 0.7456, 0.7527, 0.7584, 0.7497, 0.7584, 0.7497, 0.7456, 0.7527, 0.7425, 0.7035, 0.7555, 0.7024, 0.7728, 0.7461, 0.7584, 0.7497, 0.7555, 0.7024, 0.77, 0.701, 0.7883, 0.7419, 0.7728, 0.7461, 0.77, 0.701, 0.7856, 0.6995, 0.6955, 0.02879, 0.6903, 0.01368, 0.7322, 0.001646, 0.7343, 0.01755, 0.7015, 0.04543, 0.6955, 0.02879, 0.7343, 0.01755, 0.7367, 0.03505, 0.7084, 0.06293, 0.7015, 0.04543, 0.7367, 0.03505, 0.7393, 0.05341, 0.7168, 0.08037, 0.7084, 0.06293, 0.7393, 0.05341, 0.7419, 0.07146, 0.7289, 0.09615, 0.7168, 0.08037, 0.7419, 0.07146, 0.7439, 0.08542, 0.7088, 0.1134, 0.6924, 0.09691, 0.7168, 0.08037, 0.7289, 0.09615, 0.6879, 0.135, 0.669, 0.1189, 0.6924, 0.09691, 0.7088, 0.1134, 0.6681, 0.1598, 0.6477, 0.1448, 0.669, 0.1189, 0.6879, 0.135, 0.6508, 0.1863, 0.6298, 0.1731, 0.6477, 0.1448, 0.6681, 0.1598, 0.6368, 0.2129, 0.6163, 0.2022, 0.6298, 0.1731, 0.6508, 0.1863, 0.6268, 0.2373, 0.6083, 0.2305, 0.6163, 0.2022, 0.6368, 0.2129, 0.7684, 0.07211, 0.7715, 0.05281, 0.8044, 0.06015, 0.7966, 0.08021, 0.7715, 0.05281, 0.7734, 0.0339, 0.8103, 0.04121, 0.8044, 0.06015, 0.7734, 0.0339, 0.7746, 0.0161, 0.8152, 0.02373, 0.8103, 0.04121, 0.7746, 0.0161, 0.7757, 0.0, 0.8193, 0.008031, 0.8152, 0.02373, 0.7857, 0.6559, 0.7702, 0.6547, 0.773, 0.6088, 0.7885, 0.6127, 0.7702, 0.6547, 0.7556, 0.6537, 0.7585, 0.6055, 0.773, 0.6088, 0.7966, 0.08021, 0.8044, 0.06015, 0.8369, 0.07397, 0.8257, 0.09378, 0.8044, 0.06015, 0.8103, 0.04121, 0.8463, 0.05578, 0.8369, 0.07397, 0.8103, 0.04121, 0.8152, 0.02373, 0.8545, 0.03928, 0.8463, 0.05578, 0.8152, 0.02373, 0.8193, 0.008031, 0.8617, 0.02456, 0.8545, 0.03928, 0.7885, 0.6127, 0.773, 0.6088, 0.7782, 0.5647, 0.7935, 0.5712, 0.773, 0.6088, 0.7585, 0.6055, 0.7639, 0.5593, 0.7782, 0.5647, 0.8257, 0.09378, 0.8369, 0.07397, 0.8677, 0.0931, 0.8539, 0.1117, 0.8369, 0.07397, 0.8463, 0.05578, 0.8801, 0.07643, 0.8677, 0.0931, 0.8463, 0.05578, 0.8545, 0.03928, 0.8912, 0.06158, 0.8801, 0.07643, 0.8545, 0.03928, 0.8617, 0.02456, 0.9011, 0.04842, 0.8912, 0.06158, 0.8617, 0.02456, 0.8679, 0.01169, 0.9098, 0.03696, 0.9011, 0.04842, 0.7782, 0.5647, 0.7639, 0.5593, 0.7714, 0.5167, 0.7853, 0.5242, 0.8539, 0.1117, 0.8677, 0.0931, 0.8955, 0.1164, 0.8798, 0.133, 0.8677, 0.0931, 0.8801, 0.07643, 0.9103, 0.1021, 0.8955, 0.1164, 0.8801, 0.07643, 0.8912, 0.06158, 0.9239, 0.08951, 0.9103, 0.1021, 0.8912, 0.06158, 0.9011, 0.04842, 0.9361, 0.07845, 0.9239, 0.08951, 0.9011, 0.04842, 0.9098, 0.03696, 0.9468, 0.06882, 0.9361, 0.07845, 0.9098, 0.03696, 0.9172, 0.02721, 0.9561, 0.06066, 0.9468, 0.06882, 0.8798, 0.133, 0.8955, 0.1164, 0.9188, 0.143, 0.9018, 0.1564, 0.8955, 0.1164, 0.9103, 0.1021, 0.9354, 0.1318, 0.9188, 0.143, 0.9103, 0.1021, 0.9239, 0.08951, 0.9509, 0.1221, 0.9354, 0.1318, 0.9239, 0.08951, 0.9361, 0.07845, 0.965, 0.1135, 0.9509, 0.1221, 0.9361, 0.07845, 0.9468, 0.06882, 0.9775, 0.1061, 0.965, 0.1135, 0.8671, 0.8261, 0.8535, 0.8341, 0.8444, 0.7937, 0.8584, 0.7876, 0.9018, 0.1564, 0.9188, 0.143, 0.9361, 0.172, 0.9184, 0.1808, 0.9188, 0.143, 0.9354, 0.1318, 0.9539, 0.1646, 0.9361, 0.172, 0.9354, 0.1318, 0.9509, 0.1221, 0.9709, 0.1582, 0.9539, 0.1646, 0.9509, 0.1221, 0.965, 0.1135, 0.9863, 0.1525, 0.9709, 0.1582, 0.965, 0.1135, 0.9775, 0.1061, 1.0, 0.1476, 0.9863, 0.1525, 0.8584, 0.7876, 0.8444, 0.7937, 0.8374, 0.7492, 0.8517, 0.7452, 0.7439, 0.08542, 0.7419, 0.07146, 0.7684, 0.07211, 0.7614, 0.09094, 0.7419, 0.07146, 0.7393, 0.05341, 0.7715, 0.05281, 0.7684, 0.07211, 0.7393, 0.05341, 0.7367, 0.03505, 0.7734, 0.0339, 0.7715, 0.05281, 0.7367, 0.03505, 0.7343, 0.01755, 0.7746, 0.0161, 0.7734, 0.0339, 0.7343, 0.01755, 0.7322, 0.001646, 0.7757, 0.0, 0.7746, 0.0161, 0.7856, 0.6995, 0.77, 0.701, 0.7702, 0.6547, 0.7857, 0.6559, 0.77, 0.701, 0.7555, 0.7024, 0.7556, 0.6537, 0.7702, 0.6547, 0.7555, 0.7024, 0.7425, 0.7035, 0.7427, 0.6529, 0.7556, 0.6537, 0.7556, 0.6537, 0.7427, 0.6529, 0.7457, 0.6028, 0.7585, 0.6055, 0.7585, 0.6055, 0.7457, 0.6028, 0.7513, 0.5548, 0.7639, 0.5593, 0.7639, 0.5593, 0.7513, 0.5548, 0.7591, 0.5106, 0.7714, 0.5167, 0.7714, 0.5167, 0.7591, 0.5106, 0.7687, 0.472, 0.7807, 0.4796, 0.8535, 0.8341, 0.8414, 0.8408, 0.8319, 0.7987, 0.8444, 0.7937, 0.8444, 0.7937, 0.8319, 0.7987, 0.8246, 0.7525, 0.8374, 0.7492, 0.8374, 0.7492, 0.8246, 0.7525, 0.8201, 0.7034, 0.833, 0.7019, 0.8517, 0.7452, 0.8374, 0.7492, 0.833, 0.7019, 0.8476, 0.7002, 0.867, 0.7405, 0.8517, 0.7452, 0.8476, 0.7002, 0.8631, 0.6982, 0.9709, 0.1582, 0.9863, 0.1525, 0.9983, 0.1944, 0.9821, 0.197, 0.9539, 0.1646, 0.9709, 0.1582, 0.9821, 0.197, 0.9643, 0.1999, 0.9361, 0.172, 0.9539, 0.1646, 0.9643, 0.1999, 0.9456, 0.2028, 0.9184, 0.1808, 0.9361, 0.172, 0.9456, 0.2028, 0.9274, 0.2058, 0.9025, 0.1931, 0.9184, 0.1808, 0.9274, 0.2058, 0.9132, 0.208, 0.8851, 0.1731, 0.9018, 0.1564, 0.9184, 0.1808, 0.9025, 0.1931, 0.8635, 0.1522, 0.8798, 0.133, 0.9018, 0.1564, 0.8851, 0.1731, 0.8387, 0.1324, 0.8539, 0.1117, 0.8798, 0.133, 0.8635, 0.1522, 0.8122, 0.1151, 0.8257, 0.09378, 0.8539, 0.1117, 0.8387, 0.1324, 0.7857, 0.1011, 0.7966, 0.08021, 0.8257, 0.09378, 0.8122, 0.1151, 0.7614, 0.09094, 0.7684, 0.07211, 0.7966, 0.08021, 0.7857, 0.1011, 0.9267, 0.2323, 0.9462, 0.2352, 0.9389, 0.2681, 0.9186, 0.2607, 0.9462, 0.2352, 0.9654, 0.2366, 0.9581, 0.2736, 0.9389, 0.2681, 0.9654, 0.2366, 0.9836, 0.2374, 0.9759, 0.2779, 0.9581, 0.2736, 0.9836, 0.2374, 1.0, 0.2379, 0.992, 0.2816, 0.9759, 0.2779, 0.8619, 0.6546, 0.8463, 0.6539, 0.8478, 0.6079, 0.8634, 0.6113, 0.8463, 0.6539, 0.8317, 0.6533, 0.8332, 0.605, 0.8478, 0.6079, 0.9186, 0.2607, 0.9389, 0.2681, 0.925, 0.3006, 0.905, 0.2898, 0.9389, 0.2681, 0.9581, 0.2736, 0.9436, 0.3096, 0.925, 0.3006, 0.9581, 0.2736, 0.9759, 0.2779, 0.9604, 0.3173, 0.9436, 0.3096, 0.9759, 0.2779, 0.992, 0.2816, 0.9755, 0.324, 0.9604, 0.3173, 0.8634, 0.6113, 0.8478, 0.6079, 0.8516, 0.5637, 0.8671, 0.5697, 0.8478, 0.6079, 0.8332, 0.605, 0.8372, 0.5586, 0.8516, 0.5637, 0.905, 0.2898, 0.925, 0.3006, 0.9059, 0.3315, 0.887, 0.3181, 0.925, 0.3006, 0.9436, 0.3096, 0.9229, 0.3434, 0.9059, 0.3315, 0.9436, 0.3096, 0.9604, 0.3173, 0.9381, 0.354, 0.9229, 0.3434, 0.9604, 0.3173, 0.9755, 0.324, 0.9516, 0.3635, 0.9381, 0.354, 0.9755, 0.324, 0.9887, 0.3298, 0.9634, 0.3716, 0.9516, 0.3635, 0.8516, 0.5637, 0.8372, 0.5586, 0.8435, 0.5159, 0.8576, 0.523, 0.887, 0.3181, 0.9059, 0.3315, 0.8826, 0.3593, 0.8658, 0.344, 0.9059, 0.3315, 0.9229, 0.3434, 0.8973, 0.3736, 0.8826, 0.3593, 0.9229, 0.3434, 0.9381, 0.354, 0.9102, 0.3867, 0.8973, 0.3736, 0.9381, 0.354, 0.9516, 0.3635, 0.9216, 0.3984, 0.9102, 0.3867, 0.9516, 0.3635, 0.9634, 0.3716, 0.9316, 0.4087, 0.9216, 0.3984, 0.9634, 0.3716, 0.9735, 0.3786, 0.9401, 0.4175, 0.9316, 0.4087, 0.8658, 0.344, 0.8826, 0.3593, 0.8561, 0.3825, 0.8424, 0.3659, 0.8826, 0.3593, 0.8973, 0.3736, 0.8676, 0.3987, 0.8561, 0.3825, 0.8973, 0.3736, 0.9102, 0.3867, 0.8777, 0.4138, 0.8676, 0.3987, 0.9102, 0.3867, 0.9216, 0.3984, 0.8866, 0.4274, 0.8777, 0.4138, 0.9216, 0.3984, 0.9316, 0.4087, 0.8944, 0.4393, 0.8866, 0.4274, 0.6484, 0.4844, 0.6623, 0.4767, 0.6703, 0.5174, 0.6561, 0.5231, 0.8424, 0.3659, 0.8561, 0.3825, 0.8272, 0.3998, 0.8181, 0.3824, 0.8561, 0.3825, 0.8676, 0.3987, 0.8348, 0.4172, 0.8272, 0.3998, 0.8676, 0.3987, 0.8777, 0.4138, 0.8416, 0.4337, 0.8348, 0.4172, 0.8777, 0.4138, 0.8866, 0.4274, 0.8476, 0.4487, 0.8416, 0.4337, 0.6409, 0.5299, 0.6561, 0.5231, 0.6616, 0.5657, 0.6462, 0.57, 0.6561, 0.5231, 0.6703, 0.5174, 0.676, 0.5621, 0.6616, 0.5657, 0.9132, 0.208, 0.9274, 0.2058, 0.9267, 0.2323, 0.9077, 0.2256, 0.9274, 0.2058, 0.9456, 0.2028, 0.9462, 0.2352, 0.9267, 0.2323, 0.9456, 0.2028, 0.9643, 0.1999, 0.9654, 0.2366, 0.9462, 0.2352, 0.9643, 0.1999, 0.9821, 0.197, 0.9836, 0.2374, 0.9654, 0.2366, 0.9821, 0.197, 0.9983, 0.1944, 1.0, 0.2379, 0.9836, 0.2374, 0.8631, 0.6982, 0.8476, 0.7002, 0.8463, 0.6539, 0.8619, 0.6546, 0.8476, 0.7002, 0.833, 0.7019, 0.8317, 0.6533, 0.8463, 0.6539, 0.833, 0.7019, 0.8201, 0.7034, 0.8188, 0.6529, 0.8317, 0.6533, 0.8317, 0.6533, 0.8188, 0.6529, 0.8203, 0.6027, 0.8332, 0.605, 0.8332, 0.605, 0.8203, 0.6027, 0.8245, 0.5545, 0.8372, 0.5586, 0.8372, 0.5586, 0.8245, 0.5545, 0.831, 0.5101, 0.8435, 0.5159, 0.8435, 0.5159, 0.831, 0.5101, 0.8394, 0.4713, 0.8516, 0.4785, 0.6623, 0.4767, 0.6746, 0.4704, 0.6829, 0.5127, 0.6703, 0.5174, 0.6703, 0.5174, 0.6829, 0.5127, 0.6889, 0.5591, 0.676, 0.5621, 0.676, 0.5621, 0.6889, 0.5591, 0.692, 0.6083, 0.6791, 0.6094, 0.6616, 0.5657, 0.676, 0.5621, 0.6791, 0.6094, 0.6645, 0.6108, 0.6462, 0.57, 0.6616, 0.5657, 0.6645, 0.6108, 0.649, 0.6124, 0.8416, 0.4337, 0.8476, 0.4487, 0.8058, 0.4607, 0.8028, 0.4449, 0.8348, 0.4172, 0.8416, 0.4337, 0.8028, 0.4449, 0.7996, 0.4276, 0.8272, 0.3998, 0.8348, 0.4172, 0.7996, 0.4276, 0.7963, 0.4093, 0.8181, 0.3824, 0.8272, 0.3998, 0.7963, 0.4093, 0.7932, 0.3914, 0.8056, 0.3668, 0.8181, 0.3824, 0.7932, 0.3914, 0.7907, 0.3774, 0.8255, 0.3495, 0.8424, 0.3659, 0.8181, 0.3824, 0.8056, 0.3668, 0.8463, 0.3279, 0.8658, 0.344, 0.8424, 0.3659, 0.8255, 0.3495, 0.8661, 0.3032, 0.887, 0.3181, 0.8658, 0.344, 0.8463, 0.3279, 0.8834, 0.2766, 0.905, 0.2898, 0.887, 0.3181, 0.8661, 0.3032, 0.8975, 0.2501, 0.9186, 0.2607, 0.905, 0.2898, 0.8834, 0.2766, 0.9077, 0.2256, 0.9267, 0.2323, 0.9186, 0.2607, 0.8975, 0.2501, 0.7666, 0.3907, 0.764, 0.4099, 0.7311, 0.4026, 0.7382, 0.3826, 0.764, 0.4099, 0.7629, 0.4287, 0.7259, 0.4214, 0.7311, 0.4026, 0.7629, 0.4287, 0.7625, 0.4464, 0.7219, 0.4388, 0.7259, 0.4214, 0.7625, 0.4464, 0.7623, 0.4623, 0.7186, 0.4543, 0.7219, 0.4388, 0.6489, 0.6559, 0.6645, 0.6571, 0.6618, 0.7031, 0.6462, 0.6992, 0.6645, 0.6571, 0.6791, 0.6581, 0.6762, 0.7063, 0.6618, 0.7031, 0.7382, 0.3826, 0.7311, 0.4026, 0.6986, 0.3888, 0.7091, 0.3691, 0.7311, 0.4026, 0.7259, 0.4214, 0.6899, 0.4068, 0.6986, 0.3888, 0.7259, 0.4214, 0.7219, 0.4388, 0.6825, 0.4232, 0.6899, 0.4068, 0.7219, 0.4388, 0.7186, 0.4543, 0.6762, 0.4378, 0.6825, 0.4232, 0.6462, 0.6992, 0.6618, 0.7031, 0.6567, 0.7471, 0.6414, 0.7407, 0.6618, 0.7031, 0.6762, 0.7063, 0.6709, 0.7526, 0.6567, 0.7471, 0.7091, 0.3691, 0.6986, 0.3888, 0.6677, 0.3696, 0.6808, 0.3511, 0.6986, 0.3888, 0.6899, 0.4068, 0.6561, 0.3862, 0.6677, 0.3696, 0.6899, 0.4068, 0.6825, 0.4232, 0.6458, 0.4009, 0.6561, 0.3862, 0.6825, 0.4232, 0.6762, 0.4378, 0.6368, 0.4139, 0.6458, 0.4009, 0.6762, 0.4378, 0.6708, 0.4505, 0.629, 0.4253, 0.6368, 0.4139, 0.6567, 0.7471, 0.6709, 0.7526, 0.6635, 0.7951, 0.6496, 0.7877, 0.6808, 0.3511, 0.6677, 0.3696, 0.6399, 0.3463, 0.6549, 0.3299, 0.6677, 0.3696, 0.6561, 0.3862, 0.6259, 0.3605, 0.6399, 0.3463, 0.6561, 0.3862, 0.6458, 0.4009, 0.6132, 0.373, 0.6259, 0.3605, 0.6458, 0.4009, 0.6368, 0.4139, 0.6018, 0.3839, 0.6132, 0.373, 0.6368, 0.4139, 0.629, 0.4253, 0.5919, 0.3934, 0.6018, 0.3839, 0.629, 0.4253, 0.6224, 0.4349, 0.5835, 0.4014, 0.5919, 0.3934, 0.6549, 0.3299, 0.6399, 0.3463, 0.6167, 0.3197, 0.633, 0.3064, 0.6399, 0.3463, 0.6259, 0.3605, 0.6009, 0.3309, 0.6167, 0.3197, 0.6259, 0.3605, 0.6132, 0.373, 0.5861, 0.3404, 0.6009, 0.3309, 0.6132, 0.373, 0.6018, 0.3839, 0.5729, 0.3488, 0.5861, 0.3404, 0.6018, 0.3839, 0.5919, 0.3934, 0.5613, 0.3561, 0.5729, 0.3488, 0.615, 0.8273, 0.6012, 0.835, 0.5931, 0.7943, 0.6073, 0.7886, 0.633, 0.3064, 0.6167, 0.3197, 0.5995, 0.2908, 0.6165, 0.2821, 0.6167, 0.3197, 0.6009, 0.3309, 0.5824, 0.298, 0.5995, 0.2908, 0.6009, 0.3309, 0.5861, 0.3404, 0.5662, 0.3043, 0.5824, 0.298, 0.5861, 0.3404, 0.5729, 0.3488, 0.5516, 0.3098, 0.5662, 0.3043, 0.6225, 0.7818, 0.6073, 0.7886, 0.6017, 0.746, 0.6171, 0.7417, 0.6073, 0.7886, 0.5931, 0.7943, 0.5873, 0.7497, 0.6017, 0.746, 0.7907, 0.3774, 0.7932, 0.3914, 0.7666, 0.3907, 0.7731, 0.372, 0.7932, 0.3914, 0.7963, 0.4093, 0.764, 0.4099, 0.7666, 0.3907, 0.7963, 0.4093, 0.7996, 0.4276, 0.7629, 0.4287, 0.764, 0.4099, 0.7996, 0.4276, 0.8028, 0.4449, 0.7625, 0.4464, 0.7629, 0.4287, 0.6331, 0.6141, 0.649, 0.6124, 0.6489, 0.6559, 0.6329, 0.6545, 0.649, 0.6124, 0.6645, 0.6108, 0.6645, 0.6571, 0.6489, 0.6559, 0.6645, 0.6108, 0.6791, 0.6094, 0.6791, 0.6581, 0.6645, 0.6571, 0.6791, 0.6094, 0.692, 0.6083, 0.692, 0.6588, 0.6791, 0.6581, 0.6791, 0.6581, 0.692, 0.6588, 0.6891, 0.709, 0.6762, 0.7063, 0.6762, 0.7063, 0.6891, 0.709, 0.6836, 0.757, 0.6709, 0.7526, 0.6709, 0.7526, 0.6836, 0.757, 0.6759, 0.8012, 0.6635, 0.7951, 0.6635, 0.7951, 0.6759, 0.8012, 0.6663, 0.8398, 0.6543, 0.8323, 0.6012, 0.835, 0.5889, 0.8413, 0.5805, 0.7991, 0.5931, 0.7943, 0.5931, 0.7943, 0.5805, 0.7991, 0.5745, 0.7527, 0.5873, 0.7497, 0.5873, 0.7497, 0.5745, 0.7527, 0.5713, 0.7035, 0.5842, 0.7023, 0.6017, 0.746, 0.5873, 0.7497, 0.5842, 0.7023, 0.5988, 0.7009, 0.6171, 0.7417, 0.6017, 0.746, 0.5988, 0.7009, 0.6143, 0.6993, 0.6329, 0.7368, 0.6171, 0.7417, 0.6143, 0.6993, 0.6302, 0.6975, 0.5824, 0.298, 0.5662, 0.3043, 0.555, 0.2655, 0.572, 0.2627, 0.5995, 0.2908, 0.5824, 0.298, 0.572, 0.2627, 0.59, 0.2599, 0.6165, 0.2821, 0.5995, 0.2908, 0.59, 0.2599, 0.6077, 0.257, 0.632, 0.2698, 0.6165, 0.2821, 0.6077, 0.257, 0.6214, 0.2548, 0.6492, 0.2899, 0.633, 0.3064, 0.6165, 0.2821, 0.632, 0.2698, 0.6707, 0.3107, 0.6549, 0.3299, 0.633, 0.3064, 0.6492, 0.2899, 0.6954, 0.3305, 0.6808, 0.3511, 0.6549, 0.3299, 0.6707, 0.3107, 0.722, 0.3478, 0.7091, 0.3691, 0.6808, 0.3511, 0.6954, 0.3305, 0.7486, 0.3619, 0.7382, 0.3826, 0.7091, 0.3691, 0.722, 0.3478, 0.7731, 0.372, 0.7666, 0.3907, 0.7382, 0.3826, 0.7486, 0.3619, 0.7475, 0.1093, 0.7708, 0.1226, 0.7529, 0.1451, 0.7293, 0.1292, 0.7708, 0.1226, 0.7962, 0.1379, 0.7783, 0.1618, 0.7529, 0.1451, 0.7962, 0.1379, 0.822, 0.1553, 0.8041, 0.1798, 0.7783, 0.1618, 0.822, 0.1553, 0.8466, 0.1744, 0.8292, 0.1987, 0.8041, 0.1798, 0.8466, 0.1744, 0.8691, 0.1938, 0.8532, 0.2177, 0.8292, 0.1987, 0.8691, 0.1938, 0.8892, 0.2119, 0.8758, 0.2353, 0.8532, 0.2177, 0.7293, 0.1292, 0.7529, 0.1451, 0.7339, 0.169, 0.7097, 0.1517, 0.7529, 0.1451, 0.7783, 0.1618, 0.7594, 0.1869, 0.7339, 0.169, 0.7783, 0.1618, 0.8041, 0.1798, 0.7855, 0.2054, 0.7594, 0.1869, 0.8041, 0.1798, 0.8292, 0.1987, 0.8113, 0.2244, 0.7855, 0.2054, 0.8292, 0.1987, 0.8532, 0.2177, 0.8364, 0.2432, 0.8113, 0.2244, 0.8532, 0.2177, 0.8758, 0.2353, 0.8605, 0.2609, 0.8364, 0.2432, 0.7097, 0.1517, 0.7339, 0.169, 0.7149, 0.1941, 0.6906, 0.1763, 0.7339, 0.169, 0.7594, 0.1869, 0.7404, 0.2126, 0.7149, 0.1941, 0.7594, 0.1869, 0.7855, 0.2054, 0.7665, 0.2316, 0.7404, 0.2126, 0.7855, 0.2054, 0.8113, 0.2244, 0.7927, 0.2505, 0.7665, 0.2316, 0.8113, 0.2244, 0.8364, 0.2432, 0.8184, 0.269, 0.7927, 0.2505, 0.8364, 0.2432, 0.8605, 0.2609, 0.8431, 0.2867, 0.8184, 0.269, 0.6906, 0.1763, 0.7149, 0.1941, 0.6971, 0.2199, 0.6733, 0.2021, 0.7149, 0.1941, 0.7404, 0.2126, 0.7219, 0.2387, 0.6971, 0.2199, 0.7404, 0.2126, 0.7665, 0.2316, 0.7476, 0.2577, 0.7219, 0.2387, 0.7665, 0.2316, 0.7927, 0.2505, 0.7738, 0.2762, 0.7476, 0.2577, 0.7927, 0.2505, 0.8184, 0.269, 0.7995, 0.2941, 0.7738, 0.2762, 0.8184, 0.269, 0.8431, 0.2867, 0.824, 0.3113, 0.7995, 0.2941, 0.6733, 0.2021, 0.6971, 0.2199, 0.6804, 0.2454, 0.6581, 0.2277, 0.6971, 0.2199, 0.7219, 0.2387, 0.7042, 0.2644, 0.6804, 0.2454, 0.7219, 0.2387, 0.7476, 0.2577, 0.7292, 0.2833, 0.7042, 0.2644, 0.7476, 0.2577, 0.7738, 0.2762, 0.7551, 0.3012, 0.7292, 0.2833, 0.7738, 0.2762, 0.7995, 0.2941, 0.7807, 0.318, 0.7551, 0.3012, 0.7995, 0.2941, 0.824, 0.3113, 0.8046, 0.3338, 0.7807, 0.318, 0.6581, 0.2277, 0.6804, 0.2454, 0.6647, 0.2692, 0.645, 0.2511, 0.6804, 0.2454, 0.7042, 0.2644, 0.6871, 0.2887, 0.6647, 0.2692, 0.7042, 0.2644, 0.7292, 0.2833, 0.7117, 0.3078, 0.6871, 0.2887, 0.7292, 0.2833, 0.7551, 0.3012, 0.7375, 0.3252, 0.7117, 0.3078, 0.7551, 0.3012, 0.7807, 0.318, 0.7631, 0.3404, 0.7375, 0.3252, 0.7807, 0.318, 0.8046, 0.3338, 0.7867, 0.3537, 0.7631, 0.3404, 0.7439, 0.08542, 0.7614, 0.09094, 0.7475, 0.1093, 0.7289, 0.09615, 0.7614, 0.09094, 0.7857, 0.1011, 0.7708, 0.1226, 0.7475, 0.1093, 0.7857, 0.1011, 0.8122, 0.1151, 0.7962, 0.1379, 0.7708, 0.1226, 0.8122, 0.1151, 0.8387, 0.1324, 0.822, 0.1553, 0.7962, 0.1379, 0.8387, 0.1324, 0.8635, 0.1522, 0.8466, 0.1744, 0.822, 0.1553, 0.8635, 0.1522, 0.8851, 0.1731, 0.8691, 0.1938, 0.8466, 0.1744, 0.8851, 0.1731, 0.9025, 0.1931, 0.8892, 0.2119, 0.8691, 0.1938, 0.9025, 0.1931, 0.9132, 0.208, 0.9077, 0.2256, 0.8892, 0.2119, 0.8892, 0.2119, 0.9077, 0.2256, 0.8975, 0.2501, 0.8758, 0.2353, 0.8758, 0.2353, 0.8975, 0.2501, 0.8834, 0.2766, 0.8605, 0.2609, 0.8605, 0.2609, 0.8834, 0.2766, 0.8661, 0.3032, 0.8431, 0.2867, 0.8431, 0.2867, 0.8661, 0.3032, 0.8463, 0.3279, 0.824, 0.3113, 0.824, 0.3113, 0.8463, 0.3279, 0.8255, 0.3495, 0.8046, 0.3338, 0.8046, 0.3338, 0.8255, 0.3495, 0.8056, 0.3668, 0.7867, 0.3537, 0.7867, 0.3537, 0.8056, 0.3668, 0.7907, 0.3774, 0.7731, 0.372, 0.7631, 0.3404, 0.7867, 0.3537, 0.7731, 0.372, 0.7486, 0.3619, 0.7375, 0.3252, 0.7631, 0.3404, 0.7486, 0.3619, 0.722, 0.3478, 0.7117, 0.3078, 0.7375, 0.3252, 0.722, 0.3478, 0.6954, 0.3305, 0.6871, 0.2887, 0.7117, 0.3078, 0.6954, 0.3305, 0.6707, 0.3107, 0.6647, 0.2692, 0.6871, 0.2887, 0.6707, 0.3107, 0.6492, 0.2899, 0.645, 0.2511, 0.6647, 0.2692, 0.6492, 0.2899, 0.632, 0.2698, 0.6268, 0.2373, 0.645, 0.2511, 0.632, 0.2698, 0.6214, 0.2548, 0.6368, 0.2129, 0.6581, 0.2277, 0.645, 0.2511, 0.6268, 0.2373, 0.6508, 0.1863, 0.6733, 0.2021, 0.6581, 0.2277, 0.6368, 0.2129, 0.6681, 0.1598, 0.6906, 0.1763, 0.6733, 0.2021, 0.6508, 0.1863, 0.6879, 0.135, 0.7097, 0.1517, 0.6906, 0.1763, 0.6681, 0.1598, 0.7088, 0.1134, 0.7293, 0.1292, 0.7097, 0.1517, 0.6879, 0.135, 0.7289, 0.09615, 0.7475, 0.1093, 0.7293, 0.1292, 0.7088, 0.1134, 0.6996, 0.5568, 0.6934, 0.5091, 0.7017, 0.5069, 0.708, 0.5555, 0.6934, 0.5091, 0.6849, 0.4656, 0.693, 0.4627, 0.7017, 0.5069, 0.8292, 0.4658, 0.8205, 0.5058, 0.8122, 0.5032, 0.8211, 0.4626, 0.8205, 0.5058, 0.8138, 0.5514, 0.8055, 0.5496, 0.8122, 0.5032, 0.8138, 0.5514, 0.8096, 0.601, 0.8011, 0.6, 0.8055, 0.5496, 0.8096, 0.601, 0.808, 0.6526, 0.7995, 0.6525, 0.8011, 0.6, 0.708, 0.5555, 0.7017, 0.5069, 0.7078, 0.5066, 0.714, 0.5553, 0.7017, 0.5069, 0.693, 0.4627, 0.6991, 0.4623, 0.7078, 0.5066, 0.8211, 0.4626, 0.8122, 0.5032, 0.8062, 0.5031, 0.8151, 0.4623, 0.8122, 0.5032, 0.8055, 0.5496, 0.7994, 0.5496, 0.8062, 0.5031, 0.8055, 0.5496, 0.8011, 0.6, 0.7951, 0.6, 0.7994, 0.5496, 0.8011, 0.6, 0.7995, 0.6525, 0.7935, 0.6526, 0.7951, 0.6, 0.4105, 0.5172, 0.3601, 0.5364, 0.3587, 0.5324, 0.4083, 0.5134, 0.3601, 0.5364, 0.3058, 0.5459, 0.3053, 0.5418, 0.3587, 0.5324, 0.3058, 0.5459, 0.25, 0.5459, 0.2504, 0.5418, 0.3053, 0.5418, 0.25, 0.5459, 0.195, 0.5366, 0.1962, 0.5326, 0.2504, 0.5418, 0.195, 0.5366, 0.1431, 0.5182, 0.1451, 0.5144, 0.1962, 0.5326, 0.1431, 0.5182, 0.09656, 0.4908, 0.09933, 0.4874, 0.1451, 0.5144, 0.4083, 0.5134, 0.3587, 0.5324, 0.3557, 0.523, 0.4036, 0.5048, 0.3587, 0.5324, 0.3053, 0.5418, 0.3042, 0.5321, 0.3557, 0.523, 0.3053, 0.5418, 0.2504, 0.5418, 0.2512, 0.5321, 0.3042, 0.5321, 0.2504, 0.5418, 0.1962, 0.5326, 0.1989, 0.5232, 0.2512, 0.5321, 0.1962, 0.5326, 0.1451, 0.5144, 0.1496, 0.5057, 0.1989, 0.5232, 0.1451, 0.5144, 0.09933, 0.4874, 0.1055, 0.4797, 0.1496, 0.5057, 0.4036, 0.5048, 0.3557, 0.523, 0.3522, 0.5079, 0.3972, 0.4914, 0.3557, 0.523, 0.3042, 0.5321, 0.3032, 0.5161, 0.3522, 0.5079, 0.3042, 0.5321, 0.2512, 0.5321, 0.2525, 0.516, 0.3032, 0.5161, 0.2512, 0.5321, 0.1989, 0.5232, 0.2025, 0.5076, 0.2525, 0.516, 0.1989, 0.5232, 0.1496, 0.5057, 0.1556, 0.4913, 0.2025, 0.5076, 0.1496, 0.5057, 0.1055, 0.4797, 0.114, 0.4675, 0.1556, 0.4913, 0.3972, 0.4914, 0.3522, 0.5079, 0.3495, 0.4865, 0.3908, 0.4732, 0.3522, 0.5079, 0.3032, 0.5161, 0.3031, 0.4932, 0.3495, 0.4865, 0.3032, 0.5161, 0.2525, 0.516, 0.2545, 0.4928, 0.3031, 0.4932, 0.2525, 0.516, 0.2025, 0.5076, 0.2065, 0.485, 0.2545, 0.4928, 0.2025, 0.5076, 0.1556, 0.4913, 0.1619, 0.4707, 0.2065, 0.485, 0.1556, 0.4913, 0.114, 0.4675, 0.1234, 0.4507, 0.1619, 0.4707, 0.692, 0.6083, 0.6889, 0.5591, 0.6996, 0.5568, 0.7028, 0.6074, 0.6889, 0.5591, 0.6829, 0.5127, 0.6934, 0.5091, 0.6996, 0.5568, 0.6829, 0.5127, 0.6746, 0.4704, 0.6849, 0.4656, 0.6934, 0.5091, 0.8394, 0.4713, 0.831, 0.5101, 0.8205, 0.5058, 0.8292, 0.4658, 0.831, 0.5101, 0.8245, 0.5545, 0.8138, 0.5514, 0.8205, 0.5058, 0.8245, 0.5545, 0.8203, 0.6027, 0.8096, 0.601, 0.8138, 0.5514, 0.8203, 0.6027, 0.8188, 0.6529, 0.808, 0.6526, 0.8096, 0.601, 0.8188, 0.6529, 0.8201, 0.7034, 0.8094, 0.7046, 0.808, 0.6526, 0.808, 0.6526, 0.8094, 0.7046, 0.8009, 0.7053, 0.7995, 0.6525, 0.7995, 0.6525, 0.8009, 0.7053, 0.7949, 0.7056, 0.7935, 0.6526, 0.09656, 0.4908, 0.05782, 0.4547, 0.06118, 0.4519, 0.09933, 0.4874, 0.09933, 0.4874, 0.06118, 0.4519, 0.06873, 0.4455, 0.1055, 0.4797, 0.1055, 0.4797, 0.06873, 0.4455, 0.07985, 0.4361, 0.114, 0.4675, 0.114, 0.4675, 0.07985, 0.4361, 0.09333, 0.4247, 0.1234, 0.4507, 0.1234, 0.4507, 0.09333, 0.4247, 0.1052, 0.4147, 0.1294, 0.4277, 0.1619, 0.4707, 0.1234, 0.4507, 0.1294, 0.4277, 0.1663, 0.4425, 0.2065, 0.485, 0.1619, 0.4707, 0.1663, 0.4425, 0.2099, 0.4545, 0.2545, 0.4928, 0.2065, 0.485, 0.2099, 0.4545, 0.2571, 0.4616, 0.3031, 0.4932, 0.2545, 0.4928, 0.2571, 0.4616, 0.3048, 0.4625, 0.3495, 0.4865, 0.3031, 0.4932, 0.3048, 0.4625, 0.3498, 0.458, 0.3908, 0.4732, 0.3495, 0.4865, 0.3498, 0.458, 0.3886, 0.4495, 0.4247, 0.4526, 0.3908, 0.4732, 0.3886, 0.4495, 0.4147, 0.4407, 0.4361, 0.4661, 0.3972, 0.4914, 0.3908, 0.4732, 0.4247, 0.4526, 0.4455, 0.4772, 0.4036, 0.5048, 0.3972, 0.4914, 0.4361, 0.4661, 0.4519, 0.4848, 0.4083, 0.5134, 0.4036, 0.5048, 0.4455, 0.4772, 0.4547, 0.4881, 0.4105, 0.5172, 0.4083, 0.5134, 0.4519, 0.4848, 0.7113, 0.6069, 0.708, 0.5555, 0.714, 0.5553, 0.7173, 0.6069, 0.7028, 0.6074, 0.6996, 0.5568, 0.708, 0.5555, 0.7113, 0.6069, 0.1281, 0.3953, 0.1242, 0.3549, 0.1669, 0.3626, 0.1674, 0.406, 0.1242, 0.3549, 0.1221, 0.3089, 0.1672, 0.3145, 0.1669, 0.3626, 0.1221, 0.3089, 0.1238, 0.2604, 0.1699, 0.2643, 0.1672, 0.3145, 0.1238, 0.2604, 0.1302, 0.2123, 0.1757, 0.2143, 0.1699, 0.2643, 0.1302, 0.2123, 0.14, 0.1674, 0.1834, 0.1669, 0.1757, 0.2143, 0.14, 0.1674, 0.1506, 0.1281, 0.1911, 0.1242, 0.1834, 0.1669, 0.1674, 0.406, 0.1669, 0.3626, 0.2143, 0.3703, 0.2123, 0.4157, 0.1669, 0.3626, 0.1672, 0.3145, 0.2167, 0.3205, 0.2143, 0.3703, 0.1672, 0.3145, 0.1699, 0.2643, 0.2203, 0.2685, 0.2167, 0.3205, 0.1699, 0.2643, 0.1757, 0.2143, 0.2255, 0.2167, 0.2203, 0.2685, 0.1757, 0.2143, 0.1834, 0.1669, 0.2314, 0.1672, 0.2255, 0.2167, 0.1834, 0.1669, 0.1911, 0.1242, 0.237, 0.1221, 0.2314, 0.1672, 0.2123, 0.4157, 0.2143, 0.3703, 0.2643, 0.3761, 0.2604, 0.4221, 0.2143, 0.3703, 0.2167, 0.3205, 0.2685, 0.3256, 0.2643, 0.3761, 0.2167, 0.3205, 0.2203, 0.2685, 0.273, 0.273, 0.2685, 0.3256, 0.2203, 0.2685, 0.2255, 0.2167, 0.2774, 0.2203, 0.273, 0.273, 0.2255, 0.2167, 0.2314, 0.1672, 0.2816, 0.1699, 0.2774, 0.2203, 0.2314, 0.1672, 0.237, 0.1221, 0.2855, 0.1238, 0.2816, 0.1699, 0.2604, 0.4221, 0.2643, 0.3761, 0.3145, 0.3787, 0.3089, 0.4238, 0.2643, 0.3761, 0.2685, 0.3256, 0.3205, 0.3292, 0.3145, 0.3787, 0.2685, 0.3256, 0.273, 0.273, 0.3256, 0.2774, 0.3205, 0.3292, 0.273, 0.273, 0.2774, 0.2203, 0.3292, 0.2255, 0.3256, 0.2774, 0.2774, 0.2203, 0.2816, 0.1699, 0.3316, 0.1757, 0.3292, 0.2255, 0.2816, 0.1699, 0.2855, 0.1238, 0.3336, 0.1302, 0.3316, 0.1757, 0.3089, 0.4238, 0.3145, 0.3787, 0.3626, 0.379, 0.3549, 0.4217, 0.3145, 0.3787, 0.3205, 0.3292, 0.3703, 0.3316, 0.3626, 0.379, 0.3205, 0.3292, 0.3256, 0.2774, 0.3761, 0.2816, 0.3703, 0.3316, 0.3256, 0.2774, 0.3292, 0.2255, 0.3787, 0.2314, 0.3761, 0.2816, 0.3292, 0.2255, 0.3316, 0.1757, 0.379, 0.1834, 0.3787, 0.2314, 0.3316, 0.1757, 0.3336, 0.1302, 0.3786, 0.14, 0.379, 0.1834, 0.3549, 0.4217, 0.3626, 0.379, 0.406, 0.3786, 0.3953, 0.4178, 0.3626, 0.379, 0.3703, 0.3316, 0.4157, 0.3336, 0.406, 0.3786, 0.3703, 0.3316, 0.3761, 0.2816, 0.4221, 0.2855, 0.4157, 0.3336, 0.3761, 0.2816, 0.3787, 0.2314, 0.4238, 0.237, 0.4221, 0.2855, 0.3787, 0.2314, 0.379, 0.1834, 0.4217, 0.1911, 0.4238, 0.237, 0.379, 0.1834, 0.3786, 0.14, 0.4178, 0.1506, 0.4217, 0.1911, 0.1052, 0.4147, 0.09648, 0.3886, 0.1281, 0.3953, 0.1294, 0.4277, 0.09648, 0.3886, 0.08795, 0.3498, 0.1242, 0.3549, 0.1281, 0.3953, 0.08795, 0.3498, 0.08342, 0.3048, 0.1221, 0.3089, 0.1242, 0.3549, 0.08342, 0.3048, 0.08434, 0.2571, 0.1238, 0.2604, 0.1221, 0.3089, 0.08434, 0.2571, 0.09141, 0.2099, 0.1302, 0.2123, 0.1238, 0.2604, 0.09141, 0.2099, 0.1034, 0.1663, 0.14, 0.1674, 0.1302, 0.2123, 0.1034, 0.1663, 0.1183, 0.1294, 0.1506, 0.1281, 0.14, 0.1674, 0.1183, 0.1294, 0.1313, 0.1052, 0.1573, 0.09648, 0.1506, 0.1281, 0.1506, 0.1281, 0.1573, 0.09648, 0.1961, 0.08795, 0.1911, 0.1242, 0.1911, 0.1242, 0.1961, 0.08795, 0.2411, 0.08342, 0.237, 0.1221, 0.237, 0.1221, 0.2411, 0.08342, 0.2888, 0.08434, 0.2855, 0.1238, 0.2855, 0.1238, 0.2888, 0.08434, 0.336, 0.09141, 0.3336, 0.1302, 0.3336, 0.1302, 0.336, 0.09141, 0.3797, 0.1034, 0.3786, 0.14, 0.3786, 0.14, 0.3797, 0.1034, 0.4165, 0.1183, 0.4178, 0.1506, 0.4178, 0.1506, 0.4165, 0.1183, 0.4407, 0.1313, 0.4495, 0.1573, 0.4217, 0.1911, 0.4178, 0.1506, 0.4495, 0.1573, 0.458, 0.1961, 0.4238, 0.237, 0.4217, 0.1911, 0.458, 0.1961, 0.4625, 0.2411, 0.4221, 0.2855, 0.4238, 0.237, 0.4625, 0.2411, 0.4616, 0.2888, 0.4157, 0.3336, 0.4221, 0.2855, 0.4616, 0.2888, 0.4545, 0.336, 0.406, 0.3786, 0.4157, 0.3336, 0.4545, 0.336, 0.4425, 0.3797, 0.3953, 0.4178, 0.406, 0.3786, 0.4425, 0.3797, 0.4277, 0.4165, 0.3886, 0.4495, 0.3953, 0.4178, 0.4277, 0.4165, 0.4147, 0.4407, 0.3498, 0.458, 0.3549, 0.4217, 0.3953, 0.4178, 0.3886, 0.4495, 0.3048, 0.4625, 0.3089, 0.4238, 0.3549, 0.4217, 0.3498, 0.458, 0.2571, 0.4616, 0.2604, 0.4221, 0.3089, 0.4238, 0.3048, 0.4625, 0.2099, 0.4545, 0.2123, 0.4157, 0.2604, 0.4221, 0.2571, 0.4616, 0.1663, 0.4425, 0.1674, 0.406, 0.2123, 0.4157, 0.2099, 0.4545, 0.1294, 0.4277, 0.1281, 0.3953, 0.1674, 0.406, 0.1663, 0.4425, 0.7349, 0.7549, 0.7409, 0.8027, 0.7326, 0.8048, 0.7265, 0.7562, 0.7409, 0.8027, 0.7494, 0.8462, 0.7412, 0.849, 0.7326, 0.8048, 0.5866, 0.4662, 0.5768, 0.5059, 0.5686, 0.5031, 0.5785, 0.4627, 0.5768, 0.5059, 0.569, 0.5514, 0.5606, 0.5494, 0.5686, 0.5031, 0.569, 0.5514, 0.5634, 0.6008, 0.555, 0.5996, 0.5606, 0.5494, 0.5634, 0.6008, 0.5604, 0.6524, 0.552, 0.652, 0.555, 0.5996, 0.7265, 0.7562, 0.7326, 0.8048, 0.7266, 0.8051, 0.7204, 0.7564, 0.7326, 0.8048, 0.7412, 0.849, 0.7352, 0.8494, 0.7266, 0.8051, 0.5785, 0.4627, 0.5686, 0.5031, 0.5626, 0.5028, 0.5725, 0.4623, 0.5686, 0.5031, 0.5606, 0.5494, 0.5546, 0.5491, 0.5626, 0.5028, 0.5606, 0.5494, 0.555, 0.5996, 0.5489, 0.5995, 0.5546, 0.5491, 0.555, 0.5996, 0.552, 0.652, 0.5459, 0.652, 0.5489, 0.5995, 0.1354, 0.02872, 0.1858, 0.009512, 0.1872, 0.01356, 0.1376, 0.03251, 0.1858, 0.009512, 0.2401, 0.0, 0.2406, 0.004158, 0.1872, 0.01356, 0.2401, 0.0, 0.2959, 0.0, 0.2956, 0.004143, 0.2406, 0.004158, 0.2959, 0.0, 0.351, 0.009323, 0.3497, 0.01333, 0.2956, 0.004143, 0.351, 0.009323, 0.4029, 0.02777, 0.4008, 0.03152, 0.3497, 0.01333, 0.4029, 0.02777, 0.4494, 0.05513, 0.4466, 0.0585, 0.4008, 0.03152, 0.1376, 0.03251, 0.1872, 0.01356, 0.1902, 0.02292, 0.1424, 0.04115, 0.1872, 0.01356, 0.2406, 0.004158, 0.2417, 0.01386, 0.1902, 0.02292, 0.2406, 0.004158, 0.2956, 0.004143, 0.2948, 0.01384, 0.2417, 0.01386, 0.2956, 0.004143, 0.3497, 0.01333, 0.347, 0.02272, 0.2948, 0.01384, 0.3497, 0.01333, 0.4008, 0.03152, 0.3964, 0.04026, 0.347, 0.02272, 0.4008, 0.03152, 0.4466, 0.0585, 0.4405, 0.06622, 0.3964, 0.04026, 0.1424, 0.04115, 0.1902, 0.02292, 0.1937, 0.03806, 0.1488, 0.05458, 0.1902, 0.02292, 0.2417, 0.01386, 0.2427, 0.02983, 0.1937, 0.03806, 0.2417, 0.01386, 0.2948, 0.01384, 0.2934, 0.0299, 0.2427, 0.02983, 0.2948, 0.01384, 0.347, 0.02272, 0.3434, 0.0383, 0.2934, 0.0299, 0.347, 0.02272, 0.3964, 0.04026, 0.3903, 0.05459, 0.3434, 0.0383, 0.3964, 0.04026, 0.4405, 0.06622, 0.4319, 0.07839, 0.3903, 0.05459, 0.1488, 0.05458, 0.1937, 0.03806, 0.1964, 0.05943, 0.1552, 0.0727, 0.1937, 0.03806, 0.2427, 0.02983, 0.2428, 0.05276, 0.1964, 0.05943, 0.2427, 0.02983, 0.2934, 0.0299, 0.2915, 0.05314, 0.2428, 0.05276, 0.2934, 0.0299, 0.3434, 0.0383, 0.3395, 0.06089, 0.2915, 0.05314, 0.3434, 0.0383, 0.3903, 0.05459, 0.3841, 0.07521, 0.3395, 0.06089, 0.3903, 0.05459, 0.4319, 0.07839, 0.4226, 0.09519, 0.3841, 0.07521, 0.7425, 0.7035, 0.7456, 0.7527, 0.7349, 0.7549, 0.7318, 0.7043, 0.7456, 0.7527, 0.7515, 0.7991, 0.7409, 0.8027, 0.7349, 0.7549, 0.7515, 0.7991, 0.7597, 0.8414, 0.7494, 0.8462, 0.7409, 0.8027, 0.5966, 0.4719, 0.5871, 0.5105, 0.5768, 0.5059, 0.5866, 0.4662, 0.5871, 0.5105, 0.5795, 0.5548, 0.569, 0.5514, 0.5768, 0.5059, 0.5795, 0.5548, 0.5741, 0.6028, 0.5634, 0.6008, 0.569, 0.5514, 0.5741, 0.6028, 0.5712, 0.653, 0.5604, 0.6524, 0.5634, 0.6008, 0.5712, 0.653, 0.5713, 0.7035, 0.5605, 0.7043, 0.5604, 0.6524, 0.5604, 0.6524, 0.5605, 0.7043, 0.552, 0.7049, 0.552, 0.652, 0.552, 0.652, 0.552, 0.7049, 0.546, 0.705, 0.5459, 0.652, 0.4494, 0.05513, 0.4881, 0.0912, 0.4848, 0.09404, 0.4466, 0.0585, 0.4466, 0.0585, 0.4848, 0.09404, 0.4772, 0.1004, 0.4405, 0.06622, 0.4405, 0.06622, 0.4772, 0.1004, 0.4661, 0.1098, 0.4319, 0.07839, 0.4319, 0.07839, 0.4661, 0.1098, 0.4526, 0.1212, 0.4226, 0.09519, 0.4226, 0.09519, 0.4526, 0.1212, 0.4407, 0.1313, 0.4165, 0.1183, 0.3841, 0.07521, 0.4226, 0.09519, 0.4165, 0.1183, 0.3797, 0.1034, 0.3395, 0.06089, 0.3841, 0.07521, 0.3797, 0.1034, 0.336, 0.09141, 0.2915, 0.05314, 0.3395, 0.06089, 0.336, 0.09141, 0.2888, 0.08434, 0.2428, 0.05276, 0.2915, 0.05314, 0.2888, 0.08434, 0.2411, 0.08342, 0.1964, 0.05943, 0.2428, 0.05276, 0.2411, 0.08342, 0.1961, 0.08795, 0.1552, 0.0727, 0.1964, 0.05943, 0.1961, 0.08795, 0.1573, 0.09648, 0.1212, 0.09333, 0.1552, 0.0727, 0.1573, 0.09648, 0.1313, 0.1052, 0.1098, 0.07985, 0.1488, 0.05458, 0.1552, 0.0727, 0.1212, 0.09333, 0.1004, 0.06873, 0.1424, 0.04115, 0.1488, 0.05458, 0.1098, 0.07985, 0.09404, 0.06118, 0.1376, 0.03251, 0.1424, 0.04115, 0.1004, 0.06873, 0.0912, 0.05782, 0.1354, 0.02872, 0.1376, 0.03251, 0.09404, 0.06118, 0.7233, 0.7048, 0.7265, 0.7562, 0.7204, 0.7564, 0.7173, 0.7049, 0.7318, 0.7043, 0.7349, 0.7549, 0.7265, 0.7562, 0.7233, 0.7048, 0.5638, 0.7549, 0.57, 0.8027, 0.5617, 0.8049, 0.5554, 0.7563, 0.57, 0.8027, 0.5786, 0.8462, 0.5704, 0.849, 0.5617, 0.8049, 0.6764, 0.8456, 0.6862, 0.8059, 0.6944, 0.8086, 0.6844, 0.849, 0.6862, 0.8059, 0.6941, 0.7604, 0.7024, 0.7624, 0.6944, 0.8086, 0.6941, 0.7604, 0.6998, 0.711, 0.7082, 0.7122, 0.7024, 0.7624, 0.6998, 0.711, 0.7028, 0.6594, 0.7112, 0.6598, 0.7082, 0.7122, 0.5554, 0.7563, 0.5617, 0.8049, 0.5556, 0.8052, 0.5494, 0.7565, 0.5617, 0.8049, 0.5704, 0.849, 0.5644, 0.8494, 0.5556, 0.8052, 0.6844, 0.849, 0.6944, 0.8086, 0.7004, 0.809, 0.6904, 0.8494, 0.6944, 0.8086, 0.7024, 0.7624, 0.7085, 0.7627, 0.7004, 0.809, 0.7024, 0.7624, 0.7082, 0.7122, 0.7142, 0.7123, 0.7085, 0.7627, 0.7082, 0.7122, 0.7112, 0.6598, 0.7173, 0.6598, 0.7142, 0.7123, 0.5172, 0.1354, 0.5364, 0.1858, 0.5324, 0.1872, 0.5134, 0.1376, 0.5364, 0.1858, 0.5459, 0.2401, 0.5418, 0.2406, 0.5324, 0.1872, 0.5459, 0.2401, 0.5459, 0.2959, 0.5418, 0.2956, 0.5418, 0.2406, 0.5459, 0.2959, 0.5366, 0.351, 0.5326, 0.3497, 0.5418, 0.2956, 0.5366, 0.351, 0.5182, 0.4029, 0.5144, 0.4008, 0.5326, 0.3497, 0.5182, 0.4029, 0.4908, 0.4494, 0.4874, 0.4466, 0.5144, 0.4008, 0.5134, 0.1376, 0.5324, 0.1872, 0.523, 0.1902, 0.5048, 0.1424, 0.5324, 0.1872, 0.5418, 0.2406, 0.5321, 0.2417, 0.523, 0.1902, 0.5418, 0.2406, 0.5418, 0.2956, 0.5321, 0.2948, 0.5321, 0.2417, 0.5418, 0.2956, 0.5326, 0.3497, 0.5232, 0.347, 0.5321, 0.2948, 0.5326, 0.3497, 0.5144, 0.4008, 0.5057, 0.3964, 0.5232, 0.347, 0.5144, 0.4008, 0.4874, 0.4466, 0.4797, 0.4405, 0.5057, 0.3964, 0.5048, 0.1424, 0.523, 0.1902, 0.5079, 0.1937, 0.4914, 0.1488, 0.523, 0.1902, 0.5321, 0.2417, 0.5161, 0.2427, 0.5079, 0.1937, 0.5321, 0.2417, 0.5321, 0.2948, 0.516, 0.2934, 0.5161, 0.2427, 0.5321, 0.2948, 0.5232, 0.347, 0.5076, 0.3434, 0.516, 0.2934, 0.5232, 0.347, 0.5057, 0.3964, 0.4913, 0.3903, 0.5076, 0.3434, 0.5057, 0.3964, 0.4797, 0.4405, 0.4675, 0.4319, 0.4913, 0.3903, 0.4914, 0.1488, 0.5079, 0.1937, 0.4865, 0.1964, 0.4732, 0.1552, 0.5079, 0.1937, 0.5161, 0.2427, 0.4932, 0.2428, 0.4865, 0.1964, 0.5161, 0.2427, 0.516, 0.2934, 0.4928, 0.2915, 0.4932, 0.2428, 0.516, 0.2934, 0.5076, 0.3434, 0.485, 0.3395, 0.4928, 0.2915, 0.5076, 0.3434, 0.4913, 0.3903, 0.4707, 0.3841, 0.485, 0.3395, 0.4913, 0.3903, 0.4675, 0.4319, 0.4507, 0.4226, 0.4707, 0.3841, 0.5713, 0.7035, 0.5745, 0.7527, 0.5638, 0.7549, 0.5605, 0.7043, 0.5745, 0.7527, 0.5805, 0.7991, 0.57, 0.8027, 0.5638, 0.7549, 0.5805, 0.7991, 0.5889, 0.8413, 0.5786, 0.8462, 0.57, 0.8027, 0.6663, 0.8398, 0.6759, 0.8012, 0.6862, 0.8059, 0.6764, 0.8456, 0.6759, 0.8012, 0.6836, 0.757, 0.6941, 0.7604, 0.6862, 0.8059, 0.6836, 0.757, 0.6891, 0.709, 0.6998, 0.711, 0.6941, 0.7604, 0.6891, 0.709, 0.692, 0.6588, 0.7028, 0.6594, 0.6998, 0.711, 0.692, 0.6588, 0.692, 0.6083, 0.7028, 0.6074, 0.7028, 0.6594, 0.7028, 0.6594, 0.7028, 0.6074, 0.7113, 0.6069, 0.7112, 0.6598, 0.7112, 0.6598, 0.7113, 0.6069, 0.7173, 0.6069, 0.7173, 0.6598, 0.4908, 0.4494, 0.4547, 0.4881, 0.4519, 0.4848, 0.4874, 0.4466, 0.4874, 0.4466, 0.4519, 0.4848, 0.4455, 0.4772, 0.4797, 0.4405, 0.4797, 0.4405, 0.4455, 0.4772, 0.4361, 0.4661, 0.4675, 0.4319, 0.4675, 0.4319, 0.4361, 0.4661, 0.4247, 0.4526, 0.4507, 0.4226, 0.4507, 0.4226, 0.4247, 0.4526, 0.4147, 0.4407, 0.4277, 0.4165, 0.4707, 0.3841, 0.4507, 0.4226, 0.4277, 0.4165, 0.4425, 0.3797, 0.485, 0.3395, 0.4707, 0.3841, 0.4425, 0.3797, 0.4545, 0.336, 0.4928, 0.2915, 0.485, 0.3395, 0.4545, 0.336, 0.4616, 0.2888, 0.4932, 0.2428, 0.4928, 0.2915, 0.4616, 0.2888, 0.4625, 0.2411, 0.4865, 0.1964, 0.4932, 0.2428, 0.4625, 0.2411, 0.458, 0.1961, 0.4732, 0.1552, 0.4865, 0.1964, 0.458, 0.1961, 0.4495, 0.1573, 0.4526, 0.1212, 0.4732, 0.1552, 0.4495, 0.1573, 0.4407, 0.1313, 0.4661, 0.1098, 0.4914, 0.1488, 0.4732, 0.1552, 0.4526, 0.1212, 0.4772, 0.1004, 0.5048, 0.1424, 0.4914, 0.1488, 0.4661, 0.1098, 0.4848, 0.09404, 0.5134, 0.1376, 0.5048, 0.1424, 0.4772, 0.1004, 0.4881, 0.0912, 0.5172, 0.1354, 0.5134, 0.1376, 0.4848, 0.09404, 0.552, 0.7049, 0.5554, 0.7563, 0.5494, 0.7565, 0.546, 0.705, 0.5605, 0.7043, 0.5638, 0.7549, 0.5554, 0.7563, 0.552, 0.7049, 0.814, 0.7551, 0.8215, 0.8026, 0.8132, 0.805, 0.8056, 0.7567, 0.8215, 0.8026, 0.8312, 0.8459, 0.8231, 0.849, 0.8132, 0.805, 0.7587, 0.4662, 0.7488, 0.5059, 0.7406, 0.5031, 0.7506, 0.4628, 0.7488, 0.5059, 0.7407, 0.5514, 0.7324, 0.5493, 0.7406, 0.5031, 0.7407, 0.5514, 0.735, 0.6008, 0.7266, 0.5995, 0.7324, 0.5493, 0.735, 0.6008, 0.7319, 0.6523, 0.7234, 0.652, 0.7266, 0.5995, 0.8056, 0.7567, 0.8132, 0.805, 0.8072, 0.8055, 0.7996, 0.757, 0.8132, 0.805, 0.8231, 0.849, 0.8171, 0.8495, 0.8072, 0.8055, 0.7506, 0.4628, 0.7406, 0.5031, 0.7345, 0.5028, 0.7446, 0.4623, 0.7406, 0.5031, 0.7324, 0.5493, 0.7264, 0.5491, 0.7345, 0.5028, 0.7324, 0.5493, 0.7266, 0.5995, 0.7205, 0.5994, 0.7264, 0.5491, 0.7266, 0.5995, 0.7234, 0.652, 0.7174, 0.6519, 0.7205, 0.5994, 0.02872, 0.4105, 0.009512, 0.3601, 0.01356, 0.3587, 0.03251, 0.4083, 0.009512, 0.3601, 0.0, 0.3058, 0.004158, 0.3053, 0.01356, 0.3587, 0.0, 0.3058, 0.0, 0.25, 0.004143, 0.2504, 0.004158, 0.3053, 0.0, 0.25, 0.009323, 0.195, 0.01333, 0.1962, 0.004143, 0.2504, 0.009323, 0.195, 0.02777, 0.1431, 0.03152, 0.1451, 0.01333, 0.1962, 0.02777, 0.1431, 0.05513, 0.09656, 0.0585, 0.09933, 0.03152, 0.1451, 0.03251, 0.4083, 0.01356, 0.3587, 0.02292, 0.3557, 0.04115, 0.4036, 0.01356, 0.3587, 0.004158, 0.3053, 0.01386, 0.3042, 0.02292, 0.3557, 0.004158, 0.3053, 0.004143, 0.2504, 0.01384, 0.2512, 0.01386, 0.3042, 0.004143, 0.2504, 0.01333, 0.1962, 0.02272, 0.1989, 0.01384, 0.2512, 0.01333, 0.1962, 0.03152, 0.1451, 0.04026, 0.1496, 0.02272, 0.1989, 0.03152, 0.1451, 0.0585, 0.09933, 0.06622, 0.1055, 0.04026, 0.1496, 0.04115, 0.4036, 0.02292, 0.3557, 0.03806, 0.3522, 0.05458, 0.3972, 0.02292, 0.3557, 0.01386, 0.3042, 0.02983, 0.3032, 0.03806, 0.3522, 0.01386, 0.3042, 0.01384, 0.2512, 0.0299, 0.2525, 0.02983, 0.3032, 0.01384, 0.2512, 0.02272, 0.1989, 0.0383, 0.2025, 0.0299, 0.2525, 0.02272, 0.1989, 0.04026, 0.1496, 0.05459, 0.1556, 0.0383, 0.2025, 0.04026, 0.1496, 0.06622, 0.1055, 0.07839, 0.114, 0.05459, 0.1556, 0.05458, 0.3972, 0.03806, 0.3522, 0.05943, 0.3495, 0.0727, 0.3908, 0.03806, 0.3522, 0.02983, 0.3032, 0.05276, 0.3031, 0.05943, 0.3495, 0.02983, 0.3032, 0.0299, 0.2525, 0.05314, 0.2545, 0.05276, 0.3031, 0.0299, 0.2525, 0.0383, 0.2025, 0.06089, 0.2065, 0.05314, 0.2545, 0.0383, 0.2025, 0.05459, 0.1556, 0.07521, 0.1619, 0.06089, 0.2065, 0.05459, 0.1556, 0.07839, 0.114, 0.09519, 0.1234, 0.07521, 0.1619, 0.8201, 0.7034, 0.8246, 0.7525, 0.814, 0.7551, 0.8094, 0.7046, 0.8246, 0.7525, 0.8319, 0.7987, 0.8215, 0.8026, 0.814, 0.7551, 0.8319, 0.7987, 0.8414, 0.8408, 0.8312, 0.8459, 0.8215, 0.8026, 0.7687, 0.472, 0.7591, 0.5106, 0.7488, 0.5059, 0.7587, 0.4662, 0.7591, 0.5106, 0.7513, 0.5548, 0.7407, 0.5514, 0.7488, 0.5059, 0.7513, 0.5548, 0.7457, 0.6028, 0.735, 0.6008, 0.7407, 0.5514, 0.7457, 0.6028, 0.7427, 0.6529, 0.7319, 0.6523, 0.735, 0.6008, 0.7427, 0.6529, 0.7425, 0.7035, 0.7318, 0.7043, 0.7319, 0.6523, 0.7319, 0.6523, 0.7318, 0.7043, 0.7233, 0.7048, 0.7234, 0.652, 0.7234, 0.652, 0.7233, 0.7048, 0.7173, 0.7049, 0.7174, 0.6519, 0.05513, 0.09656, 0.0912, 0.05782, 0.09404, 0.06118, 0.0585, 0.09933, 0.0585, 0.09933, 0.09404, 0.06118, 0.1004, 0.06873, 0.06622, 0.1055, 0.06622, 0.1055, 0.1004, 0.06873, 0.1098, 0.07985, 0.07839, 0.114, 0.07839, 0.114, 0.1098, 0.07985, 0.1212, 0.09333, 0.09519, 0.1234, 0.09519, 0.1234, 0.1212, 0.09333, 0.1313, 0.1052, 0.1183, 0.1294, 0.07521, 0.1619, 0.09519, 0.1234, 0.1183, 0.1294, 0.1034, 0.1663, 0.06089, 0.2065, 0.07521, 0.1619, 0.1034, 0.1663, 0.09141, 0.2099, 0.05314, 0.2545, 0.06089, 0.2065, 0.09141, 0.2099, 0.08434, 0.2571, 0.05276, 0.3031, 0.05314, 0.2545, 0.08434, 0.2571, 0.08342, 0.3048, 0.05943, 0.3495, 0.05276, 0.3031, 0.08342, 0.3048, 0.08795, 0.3498, 0.0727, 0.3908, 0.05943, 0.3495, 0.08795, 0.3498, 0.09648, 0.3886, 0.09333, 0.4247, 0.0727, 0.3908, 0.09648, 0.3886, 0.1052, 0.4147, 0.07985, 0.4361, 0.05458, 0.3972, 0.0727, 0.3908, 0.09333, 0.4247, 0.06873, 0.4455, 0.04115, 0.4036, 0.05458, 0.3972, 0.07985, 0.4361, 0.06118, 0.4519, 0.03251, 0.4083, 0.04115, 0.4036, 0.06873, 0.4455, 0.05782, 0.4547, 0.02872, 0.4105, 0.03251, 0.4083, 0.06118, 0.4519, 0.8009, 0.7053, 0.8056, 0.7567, 0.7996, 0.757, 0.7949, 0.7056, 0.8094, 0.7046, 0.814, 0.7551, 0.8056, 0.7567, 0.8009, 0.7053])
me_cube_001.materials.append(mat_material)
me_cube_001.use_remesh_fix_poles = True
me_cube_001.use_remesh_preserve_attributes = False
me_cube_001.update()

# ---- objects
ob_cube = bpy.data.objects.new('Cube', me_cube_001)

# ---- transforms, parenting, visibility, modifiers, constraints
ob_cube.location = (0.0, 0.0, 0.0)
ob_cube.scale = (29.28, 29.28, 29.28)
_m = ob_cube.modifiers.new('Decimate', 'DECIMATE')
_m.ratio = 0.07895
_m.vertex_group_factor = 1.395
_m = ob_cube.modifiers.new('Smooth', 'SMOOTH')
_m.factor = 0.7632

# ---- collection membership
col_collection.objects.link(ob_cube)

# ---- scene / render settings (as saved in the file)
scene.frame_start = 1; scene.frame_end = 250; scene.frame_set(1)
scene.render.engine = 'BLENDER_EEVEE_NEXT'
scene.cycles.use_denoising = False
scene.cycles.samples = 128
scene.cycles.sampling_pattern = 'TABULATED_SOBOL'
scene.cycles.use_adaptive_sampling = False
scene.cycles.use_light_tree = False
scene.view_settings.view_transform = 'Filmic'
bpy.context.view_layer.update()

# ---- added for rendering (the .blend has no active camera and no usable light): camera, sun
cam_auto = bpy.data.cameras.new('AutoCamera')
cam_auto.lens = 50.0
cam_auto.sensor_width = 36.0
cam_auto.clip_end = 1166.37
ob_auto_camera = bpy.data.objects.new('AutoCamera', cam_auto)
scene.collection.objects.link(ob_auto_camera)
ob_auto_camera.location = (66.6279, -79.9068, 46.1753)
ob_auto_camera.rotation_euler = (1.09748, -7.21219e-08, 0.694738)
scene.camera = ob_auto_camera
light_auto_sun = bpy.data.lights.new('AutoSun', 'SUN')
light_auto_sun.energy = 3.0
light_auto_sun.angle = 0.0523599
ob_auto_sun = bpy.data.objects.new('AutoSun', light_auto_sun)
scene.collection.objects.link(ob_auto_sun)
ob_auto_sun.rotation_euler = (0.872665, 0.174533, 0.523599)
bpy.context.view_layer.update()

